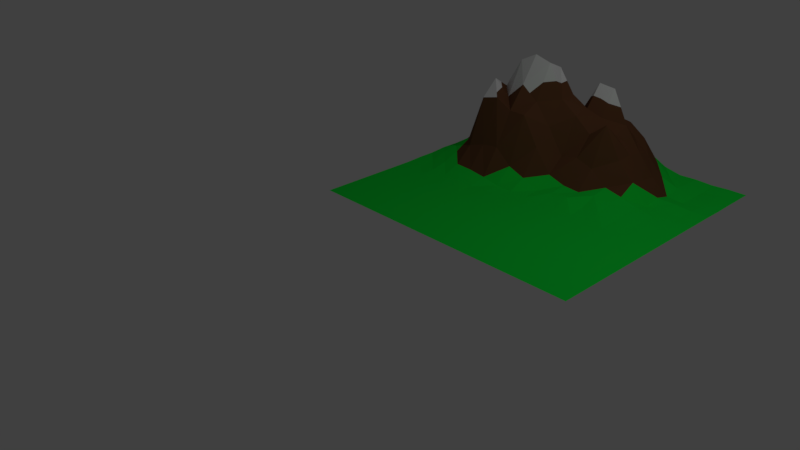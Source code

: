 # Source: mountain.blend  (saved by Blender 2.79.0; exported with 4.5.12 LTS)
import bpy
from mathutils import Matrix  # noqa: F401  (used for matrix-valued properties, if any)

bpy.ops.wm.read_factory_settings(use_empty=True)
scene = bpy.context.scene
scene.name = 'Scene'

# ---- collections
col_collection_1 = bpy.data.collections.new('Collection 1'); scene.collection.children.link(col_collection_1)

# ---- materials (node trees are filled in below, after node groups)
mat_material_001 = bpy.data.materials.new('Material.001')
mat_material_001.alpha_threshold = 0.0
mat_material_001.use_transparent_shadow = False
mat_material_001.diffuse_color = (0.007398, 0.8, 0.05031, 1.0)
mat_material_001.roughness = 0.5
mat_material_001.specular_intensity = 0.0
mat_material_002 = bpy.data.materials.new('Material.002')
mat_material_002.alpha_threshold = 0.0
mat_material_002.use_transparent_shadow = False
mat_material_002.diffuse_color = (0.1385, 0.05841, 0.02705, 1.0)
mat_material_002.roughness = 0.5
mat_material_002.specular_intensity = 0.0
mat_material_003 = bpy.data.materials.new('Material.003')
mat_material_003.alpha_threshold = 0.0
mat_material_003.use_transparent_shadow = False
mat_material_003.roughness = 0.5
mat_material_003.specular_intensity = 0.0

# ---- material node trees

# ---- world
world_world = bpy.data.worlds.new('World'); scene.world = world_world
world_world.color = (0.05088, 0.05088, 0.05088)
world_world.use_sun_shadow = False
world_world.sun_shadow_jitter_overblur = 0.0
world_world.cycles.sampling_method = 'MANUAL'

# ---- cameras
cam_camera = bpy.data.cameras.new('Camera')
cam_camera.clip_end = 100.0
cam_camera.lens = 35.0
cam_camera.sensor_width = 32.0
cam_camera.sensor_height = 18.0
cam_camera.ortho_scale = 7.314
cam_camera.dof.focus_distance = 0.0
cam_camera.dof.aperture_fstop = 128.0

# ---- lights
light_lamp = bpy.data.lights.new('Lamp', 'POINT')
light_lamp.transmission_factor = 0.0
light_lamp.cutoff_distance = 30.0
light_lamp.energy = 100.0
light_lamp.shadow_buffer_clip_start = 1.001
light_lamp.shadow_soft_size = 0.1
light_lamp.shadow_maximum_resolution = 0.006
light_lamp.use_absolute_resolution = True

# ---- meshes
me_plane_001 = bpy.data.meshes.new('Plane.001')
me_plane_001.from_pydata([(-1.835, -1.835, 0.0), (1.835, -1.835, 0.0), (-1.835, 1.835, 0.0), (1.835, 1.835, 0.0), (-1.835, 0.0, 0.01075), (0.0, -1.835, 0.0), (1.835, 0.0, 0.0), (0.0, 1.835, 0.2054), (0.0, 0.0, 0.03288), (-1.835, -0.9176, 0.0), (0.9176, -1.835, 0.0), (1.835, 0.9176, 2.889e-05), (-0.9176, 1.835, 0.08624), (-1.835, 0.9176, 0.002079), (-0.9176, -1.835, 0.0), (1.835, -0.9176, 0.0), (0.9176, 1.835, -0.0123), (0.0, 0.9176, 0.8916), (0.0, -0.9176, 0.0), (-0.9176, 0.0, 0.3867), (0.9176, 0.0, 0.04167), (0.9176, -0.9176, 0.0), (-0.9176, -0.9176, 0.0), (-0.9176, 0.9176, 0.9434), (0.9176, 0.9176, 0.1885), (-1.835, -1.376, 0.0), (1.376, -1.835, 0.0), (1.835, 1.376, 3.836e-06), (-1.376, 1.835, 0.02277), (-1.835, 0.4588, 0.02363), (-0.4588, -1.835, 0.0), (1.835, -0.4588, 0.0), (0.4588, 1.835, 0.1558), (0.0, 1.376, 0.7465), (0.0, -0.4588, 0.0), (-1.376, 0.0, 0.1631), (0.4588, 0.0, 0.08715), (-1.835, -0.4588, 0.0), (0.4588, -1.835, 0.0), (1.835, 0.4588, 0.0), (-0.4588, 1.835, 0.1049), (-1.835, 1.376, 0.0), (-1.376, -1.835, 0.0), (1.835, -1.376, 0.0), (1.376, 1.835, -0.0132), (0.0, 0.4588, 0.3625), (0.0, -1.376, 0.0), (-0.4588, 0.0, 0.2186), (1.376, 0.0, 0.0), (0.9176, -0.4588, 0.0), (0.9176, -1.376, 0.0), (0.4588, -0.9176, 0.0), (1.376, -0.9176, 0.0), (-0.9176, -0.4588, 0.02009), (-0.9176, -1.376, 0.0), (-1.376, -0.9176, 0.0), (-0.4588, -0.9176, 0.0), (-0.9176, 1.376, 0.3376), (-0.9176, 0.4588, 0.9362), (-1.376, 0.9176, 0.3628), (-0.4588, 0.9176, 1.331), (0.9176, 1.376, 0.09496), (0.9176, 0.4588, 0.1018), (0.4588, 0.9176, 0.6455), (1.376, 0.9176, 0.01667), (1.376, 0.4588, 0.001975), (0.4588, 0.4588, 0.3316), (0.4588, 1.376, 0.507), (-0.4588, 0.4588, 0.9722), (-1.376, 0.4588, 0.3849), (-1.376, 1.376, 0.03319), (-0.4588, -1.376, 0.0), (-1.376, -1.376, 0.0), (-1.376, -0.4588, 0.02024), (1.376, -1.376, 0.0), (0.4588, -1.376, 0.0), (0.4588, -0.4588, 0.0), (1.376, -0.4588, 0.0), (-0.4588, -0.4588, 0.003838), (-0.4588, 1.376, 0.3054), (1.376, 1.376, -0.0463), (-1.835, -1.606, 0.0), (1.606, -1.835, 0.0), (1.835, 1.606, 0.0), (-1.606, 1.835, 0.0), (-1.835, 0.2294, 0.02799), (-0.2294, -1.835, 0.0), (1.835, -0.2294, 0.0), (0.2294, 1.835, 0.1892), (0.0, 1.606, 0.5383), (0.0, -0.2294, 0.008499), (-1.606, 0.0, 0.08757), (0.2294, 0.0, 0.07068), (-1.835, -0.6882, 0.0), (0.6882, -1.835, 0.0), (1.835, 0.6882, 0.0), (-0.6882, 1.835, 0.05438), (-1.835, 1.147, 0.0), (-1.147, -1.835, 0.0), (1.835, -1.147, 0.0), (1.147, 1.835, -0.004122), (0.0, 0.6882, 0.8452), (0.0, -1.147, 0.0), (-0.6882, 0.0, 0.4146), (1.147, 0.0, 0.01234), (0.9176, -0.2294, 0.0), (0.9176, -1.147, 0.0), (0.2294, -0.9176, 0.0), (1.147, -0.9176, 0.0), (-0.9176, -0.2294, 0.09875), (-0.9176, -1.147, 0.0), (-1.606, -0.9176, 0.0), (-0.6882, -0.9176, 0.0), (-0.9176, 1.606, 0.1524), (-0.9176, 0.6882, 1.381), (-1.606, 0.9176, 0.03989), (-0.6882, 0.9176, 1.124), (0.9176, 1.606, 0.001244), (0.9176, 0.6882, 0.2209), (0.2294, 0.9176, 0.8219), (1.147, 0.9176, 0.02446), (-1.835, -1.147, 0.0), (1.147, -1.835, 0.0), (1.835, 1.147, -0.003802), (-1.147, 1.835, 0.02727), (-1.835, 0.6882, 0.01075), (-0.6882, -1.835, 0.0), (1.835, -0.6882, 0.0), (0.6882, 1.835, 0.0379), (0.0, 1.147, 1.177), (0.0, -0.6882, 0.0), (-1.147, 0.0, 0.3132), (0.6882, 0.0, 0.03027), (-1.835, -0.2294, 0.009659), (0.2294, -1.835, 0.0), (1.835, 0.2294, 0.0), (-0.2294, 1.835, 0.09869), (-1.835, 1.606, 0.0), (-1.606, -1.835, 0.0), (1.835, -1.606, 0.0), (1.606, 1.835, 0.0), (0.0, 0.2294, 0.1777), (0.0, -1.606, 0.0), (-0.2294, 0.0, 0.1293), (1.606, 0.0, 0.0), (0.9176, -0.6882, 0.0), (0.9176, -1.606, 0.0), (0.6882, -0.9176, 0.0), (1.606, -0.9176, 0.0), (-0.9176, -0.6882, 0.0), (-0.9176, -1.606, 0.0), (-1.147, -0.9176, 0.0), (-0.2294, -0.9176, 0.0), (-0.9176, 1.147, 0.611), (-0.9176, 0.2294, 0.9743), (-1.147, 0.9176, 0.6813), (-0.2294, 0.9176, 1.023), (0.9176, 1.147, 0.1611), (0.9176, 0.2294, 0.07717), (0.6882, 0.9176, 0.4534), (1.606, 0.9176, -0.0005813), (1.376, 0.6882, 0.001106), (1.376, 0.2294, 0.008187), (1.147, 0.4588, 0.03637), (1.606, 0.4588, 0.0), (0.4588, 0.6882, 0.842), (0.4588, 0.2294, 0.08642), (0.2294, 0.4588, 0.4104), (0.6882, 0.4588, 0.1512), (0.4588, 1.606, 0.4437), (0.4588, 1.147, 0.7204), (0.2294, 1.376, 0.6399), (0.6882, 1.376, 0.3203), (-0.4588, 0.6882, 1.433), (-0.4588, 0.2294, 0.8499), (-0.6882, 0.4588, 1.147), (-0.2294, 0.4588, 0.6972), (-1.376, 0.6882, 0.4515), (-1.376, 0.2294, 0.2832), (-1.606, 0.4588, 0.165), (-1.147, 0.4588, 1.13), (-1.376, 1.606, 0.0109), (-1.376, 1.147, 0.09514), (-1.606, 1.376, 0.008519), (-1.147, 1.376, 0.06796), (-0.4588, -1.147, 0.0), (-0.4588, -1.606, 0.0), (-0.6882, -1.376, 0.0), (-0.2294, -1.376, 0.0), (-1.376, -1.147, 0.0), (-1.376, -1.606, 0.0), (-1.606, -1.376, 0.0), (-1.147, -1.376, 0.0), (-1.376, -0.2294, 0.06966), (-1.376, -0.6882, 0.0), (-1.606, -0.4588, 0.0002754), (-1.147, -0.4588, 0.02254), (1.376, -1.147, 0.0), (1.376, -1.606, 0.0), (1.147, -1.376, 0.0), (1.606, -1.376, 0.0), (0.4588, -1.147, 0.0), (0.4588, -1.606, 0.0), (0.2294, -1.376, 0.0), (0.6882, -1.376, 0.0), (0.4588, -0.2294, 0.003832), (0.4588, -0.6882, 0.0), (0.2294, -0.4588, 0.0), (0.6882, -0.4588, 0.0), (1.376, -0.2294, 0.0), (1.376, -0.6882, 0.0), (1.147, -0.4588, 0.0), (1.606, -0.4588, 0.0), (-0.4588, -0.2294, 0.02234), (-0.4588, -0.6882, 0.0), (-0.6882, -0.4588, 0.004304), (-0.2294, -0.4588, 0.001079), (-0.4588, 1.606, 0.2429), (-0.4588, 1.147, 0.8462), (-0.6882, 1.376, 0.5148), (-0.2294, 1.376, 0.6153), (1.376, 1.606, -0.04415), (1.376, 1.147, -0.04608), (1.147, 1.376, 0.01065), (1.606, 1.376, -0.01615), (1.606, 1.147, -0.0226), (1.147, 1.147, -0.03002), (1.147, 1.606, -0.001105), (-0.2294, 1.147, 0.7643), (-0.6882, 1.147, 0.9481), (-0.6882, 1.606, 0.1702), (-0.2294, -0.6882, 0.0), (-0.6882, -0.6882, 0.0), (-0.6882, -0.2294, 0.06694), (1.606, -0.6882, 0.0), (1.147, -0.6882, 0.0), (1.147, -0.2294, 0.0), (0.6882, -0.6882, 0.0), (0.2294, -0.6882, 0.0), (0.2294, -0.2294, 0.0), (0.6882, -1.606, 0.0), (0.2294, -1.606, 0.0), (0.2294, -1.147, 0.0), (1.606, -1.606, 0.0), (1.147, -1.606, 0.0), (1.147, -1.147, 0.0), (-1.147, -0.6882, 0.0), (-1.606, -0.6882, 0.0), (-1.606, -0.2294, 0.01588), (-1.147, -1.606, 0.0), (-1.606, -1.606, 0.0), (-1.606, -1.147, 0.0), (-0.2294, -1.606, 0.0), (-0.6882, -1.606, 0.0), (-0.6882, -1.147, 0.0), (-1.147, 1.147, 0.3835), (-1.606, 1.147, 0.01081), (-1.606, 1.606, 0.003562), (-1.147, 0.2294, 0.9182), (-1.606, 0.2294, 0.1264), (-1.606, 0.6882, 0.04307), (-0.2294, 0.2294, 0.4814), (-0.6882, 0.2294, 0.8526), (-0.6882, 0.6882, 1.497), (0.6882, 1.147, 0.4236), (0.2294, 1.147, 1.152), (0.2294, 1.606, 0.6012), (0.6882, 0.2294, 0.1178), (0.2294, 0.2294, 0.1037), (0.2294, 0.6882, 0.6607), (1.606, 0.2294, 0.0), (1.147, 0.2294, 0.0321), (1.147, 0.6882, -0.01352), (1.606, 0.6882, -0.01112), (0.6882, 0.6882, 0.4407), (0.6882, 1.606, 0.1782), (-0.2294, 0.6882, 1.007), (-1.147, 0.6882, 0.9826), (-1.147, 1.606, 0.09633), (-0.2294, -1.147, 0.0), (-1.147, -1.147, 0.0), (-1.147, -0.2294, 0.1092), (1.606, -1.147, 0.0), (0.6882, -1.147, 0.0), (0.6882, -0.2294, 0.0004384), (1.606, -0.2294, 0.0), (-0.2294, -0.2294, 0.01045), (-0.2294, 1.606, 0.4581), (1.606, 1.606, -0.01132), (-0.3441, 0.9176, 1.177), (-0.4588, 0.8029, 1.382), (-0.8029, 0.4588, 1.042), (-0.8029, -0.4588, 0.0122), (-0.9176, 0.5735, 1.159), (-0.5735, 0.9176, 1.228), (-0.4588, 0.5735, 1.203), (-0.5735, 0.4588, 1.06), (-0.6882, -0.5735, 0.002152), (-0.6882, 0.8029, 1.31), (-0.6882, 0.5735, 1.322), (-0.8029, 0.6882, 1.439), (-0.5735, 0.6882, 1.465), (-0.2294, 0.8029, 1.015), (-0.3441, 0.6882, 1.22), (-0.5735, 0.8029, 1.279), (-0.8029, -0.5735, 0.01004), (-0.8029, 0.8029, 1.253), (-0.8029, 0.5735, 1.264), (-0.5735, 0.5735, 1.29), (-0.3441, 0.8029, 1.169), (-0.3441, 0.5735, 0.9895), (0.1147, 0.9176, 0.8568), (0.0, 1.262, 0.9615), (0.1147, 1.376, 0.6932), (0.0, 1.032, 1.034), (-0.1147, 1.147, 0.9704), (0.2294, 1.262, 0.8959), (0.2294, 1.032, 0.9869), (0.1147, 1.147, 1.164), (0.3441, 1.147, 0.9362), (0.3441, 1.262, 0.6801), (-0.1147, 1.262, 0.7554), (-0.1147, 1.032, 0.8279), (0.1147, 1.262, 0.9082), (0.1147, 1.032, 1.022), (0.3441, 1.032, 0.7711), (-0.4588, 1.032, 1.089), (-0.5735, 1.147, 0.8971), (-0.5735, 1.032, 1.14), (-0.4014, 0.9176, 1.254), (-0.4588, 1.09, 0.9674), (-0.3441, 1.032, 0.9344), (-0.2867, 0.9176, 1.1), (-0.4588, 0.9749, 1.21), (-0.4301, 0.9176, 1.293), (-0.4588, 1.118, 0.9068), (-0.2867, 0.9749, 0.9785), (-0.3154, 0.9176, 1.138), (-0.4588, 1.004, 1.149), (-0.3728, 0.9176, 1.215), (-0.4588, 1.061, 1.028), (-0.4014, 1.09, 0.8903), (-0.2581, 0.9176, 1.061), (-0.4588, 0.9463, 1.271), (-0.4445, 0.9176, 1.312), (-0.4588, 1.133, 0.8765), (-0.2581, 0.9463, 1.001), (-0.3298, 0.9176, 1.158), (-0.4588, 1.018, 1.119), (-0.3871, 0.9176, 1.235), (-0.4588, 1.075, 0.9978), (-0.3728, 1.061, 0.9124), (-0.2724, 0.9176, 1.08), (-0.4588, 0.9606, 1.24), (-0.4158, 0.9176, 1.273), (-0.4588, 1.104, 0.9371), (-0.3154, 1.004, 0.9565), (-0.3011, 0.9176, 1.119), (-0.4588, 0.9893, 1.18), (-0.3584, 0.9176, 1.196), (-0.4588, 1.047, 1.058), (-0.4301, 1.118, 0.8683), (-0.2437, 0.9176, 1.042), (-0.4588, 0.9319, 1.301), (-0.4516, 0.9176, 1.322), (-0.4588, 1.14, 0.8614), (-0.2437, 0.9319, 1.012), (-0.3369, 0.9176, 1.167), (-0.4588, 1.025, 1.104), (-0.3943, 0.9176, 1.244), (-0.4588, 1.082, 0.9826), (-0.3584, 1.047, 0.9234), (-0.2796, 0.9176, 1.09), (-0.4588, 0.9678, 1.225), (-0.423, 0.9176, 1.283), (-0.4588, 1.111, 0.922), (-0.3011, 0.9893, 0.9675), (-0.3083, 0.9176, 1.129), (-0.4588, 0.9965, 1.164), (-0.3656, 0.9176, 1.206), (-0.4588, 1.054, 1.043), (-0.4158, 1.104, 0.8793), (-0.2509, 0.9176, 1.052), (-0.4588, 0.9391, 1.286), (-0.4373, 0.9176, 1.302), (-0.4588, 1.125, 0.8917), (-0.2724, 0.9606, 0.9895), (-0.3226, 0.9176, 1.148), (-0.4588, 1.011, 1.134), (-0.3799, 0.9176, 1.225), (-0.4588, 1.068, 1.013), (-0.3871, 1.075, 0.9013), (-0.2652, 0.9176, 1.071), (-0.4588, 0.9534, 1.255), (-0.4086, 0.9176, 1.264), (-0.4588, 1.097, 0.9523), (-0.3298, 1.018, 0.9454), (-0.2939, 0.9176, 1.109), (-0.4588, 0.9821, 1.195), (-0.3513, 0.9176, 1.187), (-0.4588, 1.039, 1.074), (-0.4445, 1.133, 0.8572), (-0.2366, 0.9176, 1.032), (-0.4588, 0.9248, 1.316), (-0.4552, 0.9176, 1.326), (-0.4588, 1.143, 0.8538), (-0.2366, 0.9248, 1.017), (-0.3405, 0.9176, 1.172), (-0.4588, 1.029, 1.096), (-0.3979, 0.9176, 1.249), (-0.4588, 1.086, 0.975), (-0.3513, 1.039, 0.9289), (-0.2832, 0.9176, 1.095), (-0.4588, 0.9714, 1.217), (-0.4265, 0.9176, 1.288), (-0.4588, 1.115, 0.9144), (-0.2939, 0.9821, 0.973), (-0.3118, 0.9176, 1.133), (-0.4588, 1.0, 1.157), (-0.3692, 0.9176, 1.211), (-0.4588, 1.057, 1.036), (-0.4086, 1.097, 0.8848), (-0.2545, 0.9176, 1.056), (-0.4588, 0.9427, 1.278), (-0.4409, 0.9176, 1.307), (-0.4588, 1.129, 0.8841), (-0.2652, 0.9534, 0.995), (-0.3262, 0.9176, 1.153), (-0.4588, 1.014, 1.127), (-0.3835, 0.9176, 1.23), (-0.4588, 1.072, 1.005), (-0.3799, 1.068, 0.9068), (-0.2688, 0.9176, 1.076), (-0.4588, 0.957, 1.248), (-0.4122, 0.9176, 1.268), (-0.4588, 1.1, 0.9447), (-0.3226, 1.011, 0.9509), (-0.2975, 0.9176, 1.114), (-0.4588, 0.9857, 1.187), (-0.3549, 0.9176, 1.191), (-0.4588, 1.043, 1.066), (-0.4373, 1.125, 0.8627), (-0.2402, 0.9176, 1.037), (-0.4588, 0.9284, 1.308), (-0.448, 0.9176, 1.317), (-0.4588, 1.136, 0.8689), (-0.2509, 0.9391, 1.006), (-0.3333, 0.9176, 1.162), (-0.4588, 1.022, 1.111), (-0.3907, 0.9176, 1.24), (-0.4588, 1.079, 0.9902), (-0.3656, 1.054, 0.9179), (-0.276, 0.9176, 1.085), (-0.4588, 0.9642, 1.233), (-0.4194, 0.9176, 1.278), (-0.4588, 1.108, 0.9296), (-0.3083, 0.9965, 0.962), (-0.3047, 0.9176, 1.124), (-0.4588, 0.9929, 1.172), (-0.362, 0.9176, 1.201), (-0.4588, 1.05, 1.051), (-0.423, 1.111, 0.8738), (-0.2473, 0.9176, 1.047), (-0.4588, 0.9355, 1.293), (-0.4337, 0.9176, 1.297), (-0.4588, 1.122, 0.8993), (-0.2796, 0.9678, 0.984), (-0.319, 0.9176, 1.143), (-0.4588, 1.007, 1.142), (-0.3764, 0.9176, 1.22), (-0.4588, 1.065, 1.02), (-0.3943, 1.082, 0.8958), (-0.2617, 0.9176, 1.066), (-0.4588, 0.9499, 1.263), (-0.405, 0.9176, 1.259), (-0.4588, 1.093, 0.9599), (-0.3369, 1.025, 0.9399), (-0.2903, 0.9176, 1.105), (-0.4588, 0.9785, 1.202), (-0.3477, 0.9176, 1.182), (-0.4588, 1.036, 1.081), (-0.4516, 1.14, 0.8517), (-0.233, 0.9176, 1.027), (-0.4588, 0.9212, 1.324), (-0.6308, 0.9176, 1.176), (-0.6882, 1.032, 1.036), (-0.5161, 0.9749, 1.235), (-0.5161, 0.9176, 1.279), (-0.6308, 1.09, 1.044), (-0.4567, 0.9179, 1.329), (-0.4588, 1.145, 0.85), (-0.2328, 0.9217, 1.02), (-0.3423, 0.9176, 1.174), (-0.4588, 1.031, 1.092), (-0.3997, 0.9176, 1.252), (-0.4588, 1.088, 0.9712), (-0.3477, 1.036, 0.9317), (-0.285, 0.9176, 1.097), (-0.4588, 0.9732, 1.214), (-0.4283, 0.9176, 1.29), (-0.4588, 1.117, 0.9106), (-0.2903, 0.9785, 0.9757), (-0.3136, 0.9176, 1.136), (-0.4588, 1.002, 1.153), (-0.371, 0.9176, 1.213), (-0.4588, 1.059, 1.032), (-0.405, 1.093, 0.8876), (-0.2563, 0.9176, 1.059), (-0.4588, 0.9445, 1.274), (-0.4427, 0.9176, 1.309), (-0.4588, 1.131, 0.8803), (-0.2617, 0.9499, 0.9978), (-0.328, 0.9176, 1.155), (-0.4588, 1.016, 1.123), (-0.3853, 0.9176, 1.232), (-0.4588, 1.074, 1.002), (-0.3764, 1.065, 0.9096), (-0.2706, 0.9176, 1.078), (-0.4588, 0.9588, 1.244), (-0.414, 0.9176, 1.271), (-0.4588, 1.102, 0.9409), (-0.319, 1.007, 0.9537), (-0.2993, 0.9176, 1.117), (-0.4588, 0.9875, 1.183), (-0.3566, 0.9176, 1.194), (-0.4588, 1.045, 1.062), (-0.4337, 1.122, 0.8655), (-0.2419, 0.9176, 1.039), (-0.4588, 0.9301, 1.305), (-0.4498, 0.9176, 1.319), (-0.4588, 1.138, 0.8652), (-0.2473, 0.9355, 1.009), (-0.3351, 0.9176, 1.165), (-0.4588, 1.023, 1.108), (-0.3925, 0.9176, 1.242), (-0.4588, 1.081, 0.9864), (-0.362, 1.05, 0.9206), (-0.2778, 0.9176, 1.088), (-0.4588, 0.966, 1.229), (-0.4212, 0.9176, 1.281), (-0.4588, 1.109, 0.9258), (-0.3047, 0.9929, 0.9647), (-0.3065, 0.9176, 1.126), (-0.4588, 0.9947, 1.168), (-0.3638, 0.9176, 1.203), (-0.4588, 1.052, 1.047), (-0.4194, 1.108, 0.8765), (-0.2491, 0.9176, 1.049), (-0.4588, 0.9373, 1.289), (-0.4355, 0.9176, 1.3), (-0.4588, 1.124, 0.8955), (-0.276, 0.9642, 0.9868), (-0.3208, 0.9176, 1.146), (-0.4588, 1.009, 1.138), (-0.3782, 0.9176, 1.223), (-0.4588, 1.066, 1.017), (-0.3907, 1.079, 0.8986), (-0.2635, 0.9176, 1.068), (-0.4588, 0.9516, 1.259), (-0.4068, 0.9176, 1.261), (-0.4588, 1.095, 0.9561), (-0.3333, 1.022, 0.9427), (-0.2921, 0.9176, 1.107), (-0.4588, 0.9803, 1.199), (-0.3495, 0.9176, 1.184), (-0.4588, 1.038, 1.077), (-0.448, 1.136, 0.8545), (-0.2348, 0.9176, 1.03), (-0.4588, 0.923, 1.32), (-0.4534, 0.9176, 1.324), (-0.4588, 1.142, 0.8576), (-0.2402, 0.9284, 1.014), (-0.3387, 0.9176, 1.17), (-0.4588, 1.027, 1.1), (-0.3961, 0.9176, 1.247), (-0.4588, 1.084, 0.9788), (-0.3549, 1.043, 0.9261), (-0.2814, 0.9176, 1.093), (-0.4588, 0.9696, 1.221), (-0.4247, 0.9176, 1.285), (-0.4588, 1.113, 0.9182), (-0.2975, 0.9857, 0.9702), (-0.31, 0.9176, 1.131), (-0.4588, 0.9982, 1.161), (-0.3674, 0.9176, 1.208), (-0.4588, 1.056, 1.039), (-0.4122, 1.1, 0.882), (-0.2527, 0.9176, 1.054), (-0.4588, 0.9409, 1.282), (-0.4391, 0.9176, 1.305), (-0.4588, 1.127, 0.8879), (-0.2688, 0.957, 0.9923), (-0.3244, 0.9176, 1.15), (-0.4588, 1.013, 1.13), (-0.3817, 0.9176, 1.227), (-0.4588, 1.07, 1.009), (-0.3835, 1.072, 0.9041), (-0.267, 0.9176, 1.073), (-0.4588, 0.9552, 1.252), (-0.4104, 0.9176, 1.266), (-0.4588, 1.099, 0.9485), (-0.3262, 1.014, 0.9482), (-0.2957, 0.9176, 1.112), (-0.4588, 0.9839, 1.191), (-0.3531, 0.9176, 1.189), (-0.4588, 1.041, 1.07), (-0.4409, 1.129, 0.86), (-0.2384, 0.9176, 1.035), (-0.4588, 0.9266, 1.312), (-0.4463, 0.9176, 1.314), (-0.4588, 1.134, 0.8727), (-0.2545, 0.9427, 1.003), (-0.3316, 0.9176, 1.16), (-0.4588, 1.02, 1.115), (-0.3889, 0.9176, 1.237), (-0.4588, 1.077, 0.994), (-0.3692, 1.057, 0.9151), (-0.2742, 0.9176, 1.083), (-0.4588, 0.9624, 1.236), (-0.4176, 0.9176, 1.276), (-0.4588, 1.106, 0.9333), (-0.3118, 1.0, 0.9592), (-0.3029, 0.9176, 1.121), (-0.4588, 0.9911, 1.176), (-0.3602, 0.9176, 1.199), (-0.4588, 1.048, 1.055), (-0.4265, 1.115, 0.871), (-0.2455, 0.9176, 1.044), (-0.4588, 0.9337, 1.297), (-0.4319, 0.9176, 1.295), (-0.4588, 1.12, 0.903), (-0.2832, 0.9714, 0.9813), (-0.3172, 0.9176, 1.141), (-0.4588, 1.005, 1.146), (-0.3746, 0.9176, 1.218), (-0.4588, 1.063, 1.024), (-0.3979, 1.086, 0.8931), (-0.2599, 0.9176, 1.064), (-0.4588, 0.9481, 1.267), (-0.4032, 0.9176, 1.256), (-0.4588, 1.091, 0.9637), (-0.3405, 1.029, 0.9372), (-0.2885, 0.9176, 1.102), (-0.4588, 0.9767, 1.206), (-0.3459, 0.9176, 1.179), (-0.4588, 1.034, 1.085), (-0.4552, 1.144, 0.8491), (-0.2313, 0.9175, 1.025), (-0.4587, 0.9199, 1.328), (-0.9176, 0.8029, 1.162), (-0.8029, 0.9176, 1.034), (-0.8602, 0.7455, 1.317), (-0.7455, 0.8602, 1.188), (-0.8316, 0.8316, 1.175), (-0.9176, 0.8602, 1.053), (-1.032, 0.6882, 1.182), (-1.032, 0.8029, 0.963), (-0.9176, 0.7455, 1.271), (-0.9749, 0.7742, 1.117), (-0.9176, 0.6308, 1.27), (-1.09, 0.6882, 1.082), (-1.032, 0.5735, 0.9594), (-0.9176, 0.5161, 1.047), (-0.9749, 0.6882, 1.281), (-0.9176, 0.6595, 1.325), (-1.118, 0.6882, 1.032), (-0.9749, 0.5161, 0.9478), (-0.9176, 0.5448, 1.103), (-1.004, 0.6882, 1.232), (-0.9176, 0.6022, 1.214), (-1.061, 0.6882, 1.132), (-1.09, 0.6308, 0.971), (-0.9176, 0.4875, 0.9918), (-0.9463, 0.6882, 1.331), (-0.9176, 0.6739, 1.353), (-1.133, 0.6882, 1.007), (-0.9463, 0.4875, 0.942), (-0.9176, 0.5592, 1.131), (-1.018, 0.6882, 1.207), (-0.9176, 0.6165, 1.242), (-1.075, 0.6882, 1.107), (-1.061, 0.6022, 0.9652), (-0.9176, 0.5018, 1.02), (-0.9606, 0.6882, 1.306), (-0.9176, 0.6452, 1.297), (-1.104, 0.6882, 1.057), (-1.004, 0.5448, 0.9536), (-0.9176, 0.5305, 1.075), (-0.9893, 0.6882, 1.256), (-0.9176, 0.5878, 1.186), (-1.047, 0.6882, 1.157), (-1.118, 0.6595, 0.9768), (-0.9176, 0.4731, 0.964), (-0.9319, 0.6882, 1.356), (-1.262, 0.4588, 0.7572), (-1.147, 0.3441, 1.024), (-1.262, 0.3441, 0.6516), (-1.319, 0.4588, 0.5711), (-1.376, 0.5735, 0.4182), (-1.262, 0.5735, 0.7905), (-1.204, 0.4588, 0.9434), (-1.29, 0.5161, 0.6808), (-1.147, 0.5735, 1.056), (-1.262, 0.6882, 0.7171), (-1.204, 0.5161, 0.96), (-1.319, 0.6308, 0.621), (-1.233, 0.6022, 0.8385), (-1.147, 0.4014, 1.077), (-1.032, 0.2294, 0.9463), (-1.032, 0.3441, 1.052), (-1.147, 0.2867, 0.971), (-1.09, 0.3154, 1.011), (-0.9176, 0.3441, 0.9552), (-1.032, 0.4588, 1.033), (-0.9749, 0.2867, 1.013), (-1.09, 0.4014, 1.091), (-1.004, 0.3728, 1.023), (-1.09, 0.4588, 1.081), (-1.147, 0.6308, 1.019), (-0.9319, 0.4731, 0.9391), (-1.047, 0.5878, 0.9623), (-0.9893, 0.5305, 0.9507), (-1.104, 0.6452, 0.9739), (-0.9606, 0.5018, 0.9449), (-1.075, 0.6165, 0.9681), (-1.018, 0.5592, 0.9565), (-1.133, 0.6739, 0.9797), (-1.147, 0.5161, 1.093), (-0.9749, 0.4588, 0.9845), (-0.4578, 0.9178, 1.33), (-0.4588, 1.146, 0.8481), (-0.2311, 0.9196, 1.021), (-0.3432, 0.9176, 1.176), (-0.4588, 1.031, 1.091), (-0.4006, 0.9176, 1.253), (-0.4588, 1.089, 0.9693), (-0.3459, 1.034, 0.933), (-0.2859, 0.9176, 1.099), (-0.4588, 0.9741, 1.212), (-0.4292, 0.9176, 1.291), (-0.4588, 1.117, 0.9087), (-0.2885, 0.9767, 0.9771), (-0.3145, 0.9176, 1.137), (-0.4588, 1.003, 1.151), (-0.3719, 0.9176, 1.214), (-0.4588, 1.06, 1.03), (-0.4032, 1.091, 0.8889), (-0.2572, 0.9176, 1.06), (-0.4588, 0.9454, 1.272), (-0.4436, 0.9176, 1.311), (-0.4588, 1.132, 0.8784), (-0.2599, 0.9481, 0.9992), (-0.3289, 0.9176, 1.156), (-0.4588, 1.017, 1.121), (-0.3862, 0.9176, 1.234), (-0.4588, 1.074, 0.9996), (-0.3746, 1.063, 0.911), (-0.2715, 0.9176, 1.079), (-0.4588, 0.9597, 1.242), (-0.4149, 0.9176, 1.272), (-0.4588, 1.103, 0.939), (-0.3172, 1.005, 0.9551), (-0.3002, 0.9176, 1.118), (-0.4588, 0.9884, 1.181), (-0.3575, 0.9176, 1.195), (-0.4588, 1.046, 1.06), (-0.4319, 1.12, 0.8669), (-0.2428, 0.9176, 1.041), (-0.4588, 0.931, 1.303), (-0.4507, 0.9176, 1.32), (-0.4588, 1.139, 0.8633), (-0.2455, 0.9337, 1.01), (-0.336, 0.9176, 1.166), (-0.4588, 1.024, 1.106), (-0.3934, 0.9176, 1.243), (-0.4588, 1.082, 0.9845), (-0.3602, 1.048, 0.922), (-0.2787, 0.9176, 1.089), (-0.4588, 0.9669, 1.227), (-0.4221, 0.9176, 1.282), (-0.4588, 1.11, 0.9239), (-0.3029, 0.9911, 0.9661), (-0.3074, 0.9176, 1.127), (-0.4588, 0.9956, 1.166), (-0.3647, 0.9176, 1.205), (-0.4588, 1.053, 1.045), (-0.4176, 1.106, 0.8779), (-0.25, 0.9176, 1.05), (-0.4588, 0.9382, 1.288), (-0.4364, 0.9176, 1.301), (-0.4588, 1.125, 0.8936), (-0.2742, 0.9624, 0.9882), (-0.3217, 0.9176, 1.147), (-0.4588, 1.01, 1.136), (-0.379, 0.9176, 1.224), (-0.4588, 1.067, 1.015), (-0.3889, 1.077, 0.9), (-0.2643, 0.9176, 1.07), (-0.4588, 0.9525, 1.257), (-0.4077, 0.9176, 1.262), (-0.4588, 1.096, 0.9542), (-0.3316, 1.02, 0.9441), (-0.293, 0.9176, 1.108), (-0.4588, 0.9812, 1.197), (-0.3504, 0.9176, 1.185), (-0.4588, 1.039, 1.075), (-0.4463, 1.134, 0.8559), (-0.2357, 0.9176, 1.031), (-0.4588, 0.9239, 1.318), (-0.4543, 0.9176, 1.325), (-0.4588, 1.143, 0.8557), (-0.2384, 0.9266, 1.016), (-0.3396, 0.9176, 1.171), (-0.4588, 1.028, 1.098), (-0.397, 0.9176, 1.248), (-0.4588, 1.085, 0.9769), (-0.3531, 1.041, 0.9275), (-0.2823, 0.9176, 1.094), (-0.4588, 0.9705, 1.219), (-0.4256, 0.9176, 1.287), (-0.4588, 1.114, 0.9163), (-0.2957, 0.9839, 0.9716), (-0.3109, 0.9176, 1.132), (-0.4588, 0.9991, 1.159), (-0.3683, 0.9176, 1.209), (-0.4588, 1.056, 1.038), (-0.4104, 1.099, 0.8834), (-0.2536, 0.9176, 1.055), (-0.4588, 0.9418, 1.28), (-0.44, 0.9176, 1.306), (-0.4588, 1.128, 0.886), (-0.267, 0.9552, 0.9937), (-0.3253, 0.9176, 1.152), (-0.4588, 1.013, 1.128), (-0.3826, 0.9176, 1.229), (-0.4588, 1.071, 1.007), (-0.3817, 1.07, 0.9055), (-0.2679, 0.9176, 1.074), (-0.4588, 0.9561, 1.25), (-0.4113, 0.9176, 1.267), (-0.4588, 1.1, 0.9466), (-0.3244, 1.013, 0.9496), (-0.2966, 0.9176, 1.113), (-0.4588, 0.9848, 1.189), (-0.354, 0.9176, 1.19), (-0.4588, 1.042, 1.068), (-0.4391, 1.127, 0.8614), (-0.2393, 0.9176, 1.036), (-0.4588, 0.9275, 1.31), (-0.4471, 0.9176, 1.315), (-0.4588, 1.135, 0.8708), (-0.2527, 0.9409, 1.005), (-0.3325, 0.9176, 1.161), (-0.4588, 1.021, 1.113), (-0.3898, 0.9176, 1.238), (-0.4588, 1.078, 0.9921), (-0.3674, 1.056, 0.9165), (-0.2751, 0.9176, 1.084), (-0.4588, 0.9633, 1.235), (-0.4185, 0.9176, 1.277), (-0.4588, 1.107, 0.9315), (-0.31, 0.9982, 0.9606), (-0.3038, 0.9176, 1.123), (-0.4588, 0.992, 1.174), (-0.3611, 0.9176, 1.2), (-0.4588, 1.049, 1.053), (-0.4247, 1.113, 0.8724), (-0.2464, 0.9176, 1.046), (-0.4588, 0.9346, 1.295), (-0.4328, 0.9176, 1.296), (-0.4588, 1.121, 0.9011), (-0.2814, 0.9696, 0.9826), (-0.3181, 0.9176, 1.142), (-0.4588, 1.006, 1.144), (-0.3755, 0.9176, 1.219), (-0.4588, 1.064, 1.022), (-0.3961, 1.084, 0.8944), (-0.2608, 0.9176, 1.065), (-0.4588, 0.949, 1.265), (-0.4041, 0.9176, 1.258), (-0.4588, 1.092, 0.9618), (-0.3387, 1.027, 0.9385), (-0.2894, 0.9176, 1.103), (-0.4588, 0.9776, 1.204), (-0.3468, 0.9176, 1.18), (-0.4588, 1.035, 1.083), (-0.4534, 1.142, 0.8504), (-0.2321, 0.9176, 1.026), (-0.4587, 0.9205, 1.326), (-0.456, 0.9178, 1.328), (-0.4588, 1.144, 0.8519), (-0.2347, 0.9232, 1.019), (-0.3414, 0.9176, 1.173), (-0.4588, 1.03, 1.094), (-0.3988, 0.9176, 1.25), (-0.4588, 1.087, 0.9731), (-0.3495, 1.038, 0.9303), (-0.2841, 0.9176, 1.096), (-0.4588, 0.9723, 1.216), (-0.4274, 0.9176, 1.289), (-0.4588, 1.116, 0.9125), (-0.2921, 0.9803, 0.9744), (-0.3127, 0.9176, 1.135), (-0.4588, 1.001, 1.155), (-0.3701, 0.9176, 1.212), (-0.4588, 1.058, 1.034), (-0.4068, 1.095, 0.8862), (-0.2554, 0.9176, 1.058), (-0.4588, 0.9436, 1.276), (-0.4418, 0.9176, 1.308), (-0.4588, 1.13, 0.8822), (-0.2635, 0.9516, 0.9964), (-0.3271, 0.9176, 1.154), (-0.4588, 1.015, 1.125), (-0.3844, 0.9176, 1.231), (-0.4588, 1.073, 1.003), (-0.3782, 1.066, 0.9082), (-0.2697, 0.9176, 1.077), (-0.4588, 0.9579, 1.246), (-0.4131, 0.9176, 1.27), (-0.4588, 1.101, 0.9428), (-0.3208, 1.009, 0.9523), (-0.2984, 0.9176, 1.115), (-0.4588, 0.9866, 1.185), (-0.3557, 0.9176, 1.193), (-0.4588, 1.044, 1.064), (-0.4355, 1.124, 0.8641), (-0.241, 0.9176, 1.038), (-0.4588, 0.9292, 1.307), (-0.4489, 0.9176, 1.318), (-0.4588, 1.137, 0.867), (-0.2491, 0.9373, 1.007), (-0.3342, 0.9176, 1.164), (-0.4588, 1.022, 1.11), (-0.3916, 0.9176, 1.241), (-0.4588, 1.08, 0.9883), (-0.3638, 1.052, 0.9192), (-0.2769, 0.9176, 1.086), (-0.4588, 0.9651, 1.231), (-0.4203, 0.9176, 1.279), (-0.4588, 1.108, 0.9277), (-0.3065, 0.9947, 0.9633), (-0.3056, 0.9176, 1.125), (-0.4588, 0.9938, 1.17), (-0.3629, 0.9176, 1.202), (-0.4588, 1.051, 1.049), (-0.4212, 1.109, 0.8752), (-0.2482, 0.9176, 1.048), (-0.4588, 0.9364, 1.291), (-0.4346, 0.9176, 1.299), (-0.4588, 1.123, 0.8974), (-0.2778, 0.966, 0.9854), (-0.3199, 0.9176, 1.144), (-0.4588, 1.008, 1.14), (-0.3773, 0.9176, 1.221), (-0.4588, 1.065, 1.019), (-0.3925, 1.081, 0.8972), (-0.2626, 0.9176, 1.067), (-0.4588, 0.9508, 1.261), (-0.4059, 0.9176, 1.26), (-0.4588, 1.094, 0.958), (-0.3351, 1.023, 0.9413), (-0.2912, 0.9176, 1.106), (-0.4588, 0.9794, 1.2), (-0.3486, 0.9176, 1.183), (-0.4588, 1.037, 1.079), (-0.4498, 1.138, 0.8531), (-0.2339, 0.9176, 1.029), (-0.4588, 0.9221, 1.322), (-0.4525, 0.9176, 1.323), (-0.4588, 1.141, 0.8595), (-0.2419, 0.9301, 1.013), (-0.3378, 0.9176, 1.168), (-0.4588, 1.026, 1.102), (-0.3952, 0.9176, 1.246), (-0.4588, 1.083, 0.9807), (-0.3566, 1.045, 0.9248), (-0.2805, 0.9176, 1.091), (-0.4588, 0.9687, 1.223), (-0.4239, 0.9176, 1.284), (-0.4588, 1.112, 0.9201), (-0.2993, 0.9875, 0.9689), (-0.3092, 0.9176, 1.13), (-0.4588, 0.9973, 1.163), (-0.3665, 0.9176, 1.207), (-0.4588, 1.055, 1.041), (-0.414, 1.102, 0.8807), (-0.2518, 0.9176, 1.053), (-0.4588, 0.94, 1.284), (-0.4382, 0.9176, 1.303), (-0.4588, 1.126, 0.8898), (-0.2706, 0.9588, 0.9909), (-0.3235, 0.9176, 1.149), (-0.4588, 1.012, 1.132), (-0.3808, 0.9176, 1.226), (-0.4588, 1.069, 1.011), (-0.3853, 1.074, 0.9027), (-0.2661, 0.9176, 1.072), (-0.4588, 0.9543, 1.253), (-0.4095, 0.9176, 1.265), (-0.4588, 1.098, 0.9504), (-0.328, 1.016, 0.9468), (-0.2948, 0.9176, 1.111), (-0.4588, 0.983, 1.193), (-0.3522, 0.9176, 1.188), (-0.4588, 1.04, 1.072), (-0.4427, 1.131, 0.8586), (-0.2375, 0.9176, 1.033), (-0.4588, 0.9257, 1.314), (-0.4454, 0.9176, 1.313), (-0.4588, 1.134, 0.8746), (-0.2563, 0.9445, 1.002), (-0.3307, 0.9176, 1.159), (-0.4588, 1.019, 1.117), (-0.388, 0.9176, 1.236), (-0.4588, 1.076, 0.9959), (-0.371, 1.059, 0.9137), (-0.2733, 0.9176, 1.082), (-0.4588, 0.9615, 1.238), (-0.4167, 0.9176, 1.275), (-0.4588, 1.105, 0.9352), (-0.3136, 1.002, 0.9578), (-0.302, 0.9176, 1.12), (-0.4588, 0.9902, 1.178), (-0.3593, 0.9176, 1.197), (-0.4588, 1.048, 1.056), (-0.4283, 1.117, 0.8696), (-0.2446, 0.9176, 1.043), (-0.4588, 0.9328, 1.299), (-0.431, 0.9176, 1.294), (-0.4588, 1.119, 0.9049), (-0.285, 0.9732, 0.9799), (-0.3163, 0.9176, 1.14), (-0.4588, 1.005, 1.147), (-0.3737, 0.9176, 1.217), (-0.4588, 1.062, 1.026), (-0.3997, 1.088, 0.8917), (-0.259, 0.9176, 1.062), (-0.4588, 0.9472, 1.269), (-0.4023, 0.9176, 1.255), (-0.4588, 1.091, 0.9656), (-0.3423, 1.031, 0.9358), (-0.2876, 0.9176, 1.101), (-0.4588, 0.9758, 1.208), (-0.345, 0.9176, 1.178), (-0.4588, 1.033, 1.087), (-0.457, 1.145, 0.8477), (-0.2304, 0.9176, 1.024), (-0.4587, 0.9187, 1.329), (-0.4583, 0.9177, 1.331), (-0.4588, 1.147, 0.8471), (-0.2302, 0.9186, 1.022), (-0.3437, 0.9176, 1.176), (-0.4588, 1.032, 1.09), (-0.401, 0.9176, 1.253), (-0.4588, 1.089, 0.9684), (-0.345, 1.033, 0.9337), (-0.2863, 0.9176, 1.099), (-0.4588, 0.9745, 1.211), (-0.4297, 0.9176, 1.292), (-0.4588, 1.118, 0.9078), (-0.2876, 0.9758, 0.9778), (-0.315, 0.9176, 1.138), (-0.4588, 1.003, 1.15), (-0.3723, 0.9176, 1.215), (-0.4588, 1.061, 1.029), (-0.4023, 1.091, 0.8896), (-0.2576, 0.9176, 1.061), (-0.4588, 0.9458, 1.271), (-0.444, 0.9176, 1.311), (-0.4588, 1.132, 0.8775), (-0.259, 0.9472, 0.9999), (-0.3293, 0.9176, 1.157), (-0.4588, 1.018, 1.12), (-0.3867, 0.9176, 1.234), (-0.4588, 1.075, 0.9987), (-0.3737, 1.062, 0.9117), (-0.272, 0.9176, 1.08), (-0.4588, 0.9602, 1.241), (-0.4153, 0.9176, 1.273), (-0.4588, 1.104, 0.9381), (-0.3163, 1.005, 0.9558), (-0.3006, 0.9176, 1.118), (-0.4588, 0.9888, 1.181), (-0.358, 0.9176, 1.196), (-0.4588, 1.046, 1.059), (-0.431, 1.119, 0.8676), (-0.2433, 0.9176, 1.041), (-0.4588, 0.9315, 1.302), (-0.4512, 0.9176, 1.321), (-0.4588, 1.139, 0.8623), (-0.2446, 0.9328, 1.011), (-0.3365, 0.9176, 1.167), (-0.4588, 1.025, 1.105), (-0.3938, 0.9176, 1.244), (-0.4588, 1.082, 0.9835), (-0.3593, 1.048, 0.9227), (-0.2791, 0.9176, 1.089), (-0.4588, 0.9673, 1.226), (-0.4225, 0.9176, 1.282), (-0.4588, 1.111, 0.9229), (-0.302, 0.9902, 0.9668), (-0.3078, 0.9176, 1.128), (-0.4588, 0.996, 1.165), (-0.3652, 0.9176, 1.205), (-0.4588, 1.053, 1.044), (-0.4167, 1.105, 0.8786), (-0.2505, 0.9176, 1.051), (-0.4588, 0.9387, 1.287), (-0.4368, 0.9176, 1.302), (-0.4588, 1.125, 0.8926), (-0.2733, 0.9615, 0.9888), (-0.3221, 0.9176, 1.147), (-0.4588, 1.01, 1.135), (-0.3795, 0.9176, 1.224), (-0.4588, 1.068, 1.014), (-0.388, 1.076, 0.9006), (-0.2648, 0.9176, 1.07), (-0.4588, 0.953, 1.256), (-0.4082, 0.9176, 1.263), (-0.4588, 1.096, 0.9532), (-0.3307, 1.019, 0.9447), (-0.2935, 0.9176, 1.109), (-0.4588, 0.9817, 1.196), (-0.3508, 0.9176, 1.186), (-0.4588, 1.039, 1.074), (-0.4454, 1.134, 0.8565), (-0.2361, 0.9176, 1.032), (-0.4588, 0.9243, 1.317), (-0.4548, 0.9176, 1.326), (-0.4588, 1.143, 0.8547), (-0.2375, 0.9257, 1.016), (-0.3401, 0.9176, 1.171), (-0.4588, 1.028, 1.097), (-0.3974, 0.9176, 1.249), (-0.4588, 1.086, 0.976), (-0.3522, 1.04, 0.9282), (-0.2827, 0.9176, 1.094), (-0.4588, 0.9709, 1.218), (-0.4261, 0.9176, 1.287), (-0.4588, 1.114, 0.9154), (-0.2948, 0.983, 0.9723), (-0.3114, 0.9176, 1.133), (-0.4588, 0.9996, 1.158), (-0.3687, 0.9176, 1.21), (-0.4588, 1.057, 1.037), (-0.4095, 1.098, 0.8841), (-0.254, 0.9176, 1.056), (-0.4588, 0.9422, 1.279), (-0.4404, 0.9176, 1.306), (-0.4588, 1.129, 0.885), (-0.2661, 0.9543, 0.9944), (-0.3257, 0.9176, 1.152), (-0.4588, 1.014, 1.128), (-0.3831, 0.9176, 1.229), (-0.4588, 1.071, 1.006), (-0.3808, 1.069, 0.9062), (-0.2684, 0.9176, 1.075), (-0.4588, 0.9566, 1.249), (-0.4118, 0.9176, 1.268), (-0.4588, 1.1, 0.9457), (-0.3235, 1.012, 0.9503), (-0.2971, 0.9176, 1.114), (-0.4588, 0.9853, 1.188), (-0.3544, 0.9176, 1.191), (-0.4588, 1.043, 1.067), (-0.4382, 1.126, 0.8621), (-0.2397, 0.9176, 1.036), (-0.4588, 0.9279, 1.309), (-0.4476, 0.9176, 1.316), (-0.4588, 1.136, 0.8699), (-0.2518, 0.94, 1.005), (-0.3329, 0.9176, 1.162), (-0.4588, 1.021, 1.112), (-0.3902, 0.9176, 1.239), (-0.4588, 1.078, 0.9911), (-0.3665, 1.055, 0.9172), (-0.2755, 0.9176, 1.085), (-0.4588, 0.9637, 1.234), (-0.4189, 0.9176, 1.278), (-0.4588, 1.107, 0.9305), (-0.3092, 0.9973, 0.9613), (-0.3042, 0.9176, 1.123), (-0.4588, 0.9924, 1.173), (-0.3616, 0.9176, 1.2), (-0.4588, 1.05, 1.052), (-0.4239, 1.112, 0.8731), (-0.2469, 0.9176, 1.046), (-0.4588, 0.9351, 1.294), (-0.4333, 0.9176, 1.297), (-0.4588, 1.121, 0.9002), (-0.2805, 0.9687, 0.9833), (-0.3186, 0.9176, 1.143), (-0.4588, 1.007, 1.143), (-0.3759, 0.9176, 1.22), (-0.4588, 1.064, 1.021), (-0.3952, 1.083, 0.8951), (-0.2612, 0.9176, 1.065), (-0.4588, 0.9494, 1.264), (-0.4046, 0.9176, 1.258), (-0.4588, 1.093, 0.9608), (-0.3378, 1.026, 0.9392), (-0.2899, 0.9176, 1.104), (-0.4588, 0.9781, 1.203), (-0.3472, 0.9176, 1.181), (-0.4588, 1.035, 1.082), (-0.4525, 1.141, 0.8511), (-0.2326, 0.9176, 1.027), (-0.4588, 0.9209, 1.325), (-0.4564, 0.9178, 1.328), (-0.4588, 1.145, 0.8509), (-0.2337, 0.9225, 1.019), (-0.3419, 0.9176, 1.174), (-0.4588, 1.03, 1.093), (-0.3992, 0.9176, 1.251), (-0.4588, 1.087, 0.9722), (-0.3486, 1.037, 0.931), (-0.2845, 0.9176, 1.097), (-0.4588, 0.9727, 1.215), (-0.4279, 0.9176, 1.29), (-0.4588, 1.116, 0.9116), (-0.2912, 0.9794, 0.9751), (-0.3132, 0.9176, 1.135), (-0.4588, 1.001, 1.154), (-0.3705, 0.9176, 1.212), (-0.4588, 1.059, 1.033), (-0.4059, 1.094, 0.8869), (-0.2558, 0.9176, 1.058), (-0.4588, 0.944, 1.275), (-0.4422, 0.9176, 1.309), (-0.4588, 1.13, 0.8813), (-0.2626, 0.9508, 0.9971), (-0.3275, 0.9176, 1.155), (-0.4588, 1.016, 1.124), (-0.3849, 0.9176, 1.232), (-0.4588, 1.073, 1.002), (-0.3773, 1.065, 0.9089), (-0.2702, 0.9176, 1.077), (-0.4588, 0.9584, 1.245), (-0.4135, 0.9176, 1.27), (-0.4588, 1.102, 0.9419), (-0.3199, 1.008, 0.953), (-0.2988, 0.9176, 1.116), (-0.4588, 0.987, 1.184), (-0.3562, 0.9176, 1.193), (-0.4588, 1.044, 1.063), (-0.4346, 1.123, 0.8648), (-0.2415, 0.9176, 1.039), (-0.4588, 0.9297, 1.306), (-0.4494, 0.9176, 1.318), (-0.4588, 1.138, 0.8661), (-0.2482, 0.9364, 1.008), (-0.3347, 0.9176, 1.164), (-0.4588, 1.023, 1.109), (-0.392, 0.9176, 1.241), (-0.4588, 1.08, 0.9873), (-0.3629, 1.051, 0.9199), (-0.2773, 0.9176, 1.087), (-0.4588, 0.9655, 1.23), (-0.4207, 0.9176, 1.28), (-0.4588, 1.109, 0.9267), (-0.3056, 0.9938, 0.964), (-0.306, 0.9176, 1.126), (-0.4588, 0.9942, 1.169), (-0.3634, 0.9176, 1.203), (-0.4588, 1.052, 1.048), (-0.4203, 1.108, 0.8758), (-0.2487, 0.9176, 1.049), (-0.4588, 0.9369, 1.29), (-0.4351, 0.9176, 1.299), (-0.4588, 1.123, 0.8964), (-0.2769, 0.9651, 0.9861), (-0.3204, 0.9176, 1.145), (-0.4588, 1.009, 1.139), (-0.3777, 0.9176, 1.222), (-0.4588, 1.066, 1.018), (-0.3916, 1.08, 0.8979), (-0.263, 0.9176, 1.068), (-0.4588, 0.9512, 1.26), (-0.4064, 0.9176, 1.261), (-0.4588, 1.095, 0.957), (-0.3342, 1.022, 0.942), (-0.2917, 0.9176, 1.106), (-0.4588, 0.9799, 1.199), (-0.349, 0.9176, 1.184), (-0.4588, 1.037, 1.078), (-0.4489, 1.137, 0.8538), (-0.2343, 0.9176, 1.029), (-0.4588, 0.9225, 1.321), (-0.453, 0.9176, 1.323), (-0.4588, 1.141, 0.8585), (-0.241, 0.9292, 1.014), (-0.3383, 0.9176, 1.169), (-0.4588, 1.026, 1.101), (-0.3956, 0.9176, 1.246), (-0.4588, 1.084, 0.9798), (-0.3557, 1.044, 0.9254), (-0.2809, 0.9176, 1.092), (-0.4588, 0.9691, 1.222), (-0.4243, 0.9176, 1.285), (-0.4588, 1.112, 0.9191), (-0.2984, 0.9866, 0.9695), (-0.3096, 0.9176, 1.13), (-0.4588, 0.9978, 1.162), (-0.3669, 0.9176, 1.208), (-0.4588, 1.055, 1.04), (-0.4131, 1.101, 0.8814), (-0.2522, 0.9176, 1.053), (-0.4588, 0.9404, 1.283), (-0.4386, 0.9176, 1.304), (-0.4588, 1.127, 0.8888), (-0.2697, 0.9579, 0.9916), (-0.3239, 0.9176, 1.15), (-0.4588, 1.012, 1.131), (-0.3813, 0.9176, 1.227), (-0.4588, 1.069, 1.01), (-0.3844, 1.073, 0.9034), (-0.2666, 0.9176, 1.073), (-0.4588, 0.9548, 1.253), (-0.41, 0.9176, 1.265), (-0.4588, 1.098, 0.9494), (-0.3271, 1.015, 0.9475), (-0.2953, 0.9176, 1.111), (-0.4588, 0.9835, 1.192), (-0.3526, 0.9176, 1.188), (-0.4588, 1.041, 1.071), (-0.4418, 1.13, 0.8593), (-0.2379, 0.9176, 1.034), (-0.4588, 0.9261, 1.313), (-0.4458, 0.9176, 1.314), (-0.4588, 1.134, 0.8737), (-0.2554, 0.9436, 1.003), (-0.3311, 0.9176, 1.159), (-0.4588, 1.019, 1.116), (-0.3885, 0.9176, 1.237), (-0.4588, 1.077, 0.9949), (-0.3701, 1.058, 0.9144), (-0.2738, 0.9176, 1.082), (-0.4588, 0.962, 1.237), (-0.4171, 0.9176, 1.275), (-0.4588, 1.105, 0.9343), (-0.3127, 1.001, 0.9585), (-0.3024, 0.9176, 1.121), (-0.4588, 0.9906, 1.177), (-0.3598, 0.9176, 1.198), (-0.4588, 1.048, 1.056), (-0.4274, 1.116, 0.8703), (-0.2451, 0.9176, 1.044), (-0.4588, 0.9333, 1.298), (-0.4315, 0.9176, 1.294), (-0.4588, 1.12, 0.904), (-0.2841, 0.9723, 0.9806), (-0.3168, 0.9176, 1.14), (-0.4588, 1.005, 1.146), (-0.3741, 0.9176, 1.217), (-0.4588, 1.062, 1.025), (-0.3988, 1.087, 0.8924), (-0.2594, 0.9176, 1.063), (-0.4588, 0.9476, 1.268), (-0.4028, 0.9176, 1.256), (-0.4588, 1.091, 0.9646), (-0.3414, 1.03, 0.9365), (-0.2881, 0.9176, 1.102), (-0.4588, 0.9763, 1.207), (-0.3454, 0.9176, 1.179), (-0.4588, 1.034, 1.086), (-0.4561, 1.144, 0.8484), (-0.2308, 0.9175, 1.024), (-0.4587, 0.9193, 1.328), (-0.4573, 0.9178, 1.329), (-0.4588, 1.146, 0.849), (-0.2319, 0.9207, 1.021), (-0.3428, 0.9176, 1.175), (-0.4588, 1.031, 1.092), (-0.4001, 0.9176, 1.252), (-0.4588, 1.088, 0.9703), (-0.3468, 1.035, 0.9323), (-0.2854, 0.9176, 1.098), (-0.4588, 0.9736, 1.213), (-0.4288, 0.9176, 1.291), (-0.4588, 1.117, 0.9097), (-0.2894, 0.9776, 0.9764), (-0.3141, 0.9176, 1.136), (-0.4588, 1.002, 1.152), (-0.3714, 0.9176, 1.214), (-0.4588, 1.06, 1.031), (-0.4041, 1.092, 0.8882), (-0.2567, 0.9176, 1.059), (-0.4588, 0.9449, 1.273), (-0.4431, 0.9176, 1.31), (-0.4588, 1.131, 0.8794), (-0.2608, 0.949, 0.9985), (-0.3284, 0.9176, 1.156), (-0.4588, 1.017, 1.122), (-0.3858, 0.9176, 1.233), (-0.4588, 1.074, 1.001), (-0.3755, 1.064, 0.9103), (-0.2711, 0.9176, 1.079), (-0.4588, 0.9593, 1.243), (-0.4144, 0.9176, 1.271), (-0.4588, 1.103, 0.94), (-0.3181, 1.006, 0.9544), (-0.2997, 0.9176, 1.117), (-0.4588, 0.9879, 1.182), (-0.3571, 0.9176, 1.194), (-0.4588, 1.045, 1.061), (-0.4328, 1.121, 0.8662), (-0.2424, 0.9176, 1.04), (-0.4588, 0.9306, 1.304), (-0.4503, 0.9176, 1.32), (-0.4588, 1.138, 0.8642), (-0.2464, 0.9346, 1.01), (-0.3356, 0.9176, 1.165), (-0.4588, 1.024, 1.107), (-0.3929, 0.9176, 1.243), (-0.4588, 1.081, 0.9854), (-0.3611, 1.049, 0.9213), (-0.2782, 0.9176, 1.088), (-0.4588, 0.9664, 1.228), (-0.4216, 0.9176, 1.281), (-0.4588, 1.11, 0.9248), (-0.3038, 0.992, 0.9654), (-0.3069, 0.9176, 1.127), (-0.4588, 0.9951, 1.167), (-0.3643, 0.9176, 1.204), (-0.4588, 1.052, 1.046), (-0.4185, 1.107, 0.8772), (-0.2496, 0.9176, 1.05), (-0.4588, 0.9378, 1.289), (-0.4359, 0.9176, 1.3), (-0.4588, 1.124, 0.8945), (-0.2751, 0.9633, 0.9875), (-0.3212, 0.9176, 1.146), (-0.4588, 1.009, 1.137), (-0.3786, 0.9176, 1.223), (-0.4588, 1.067, 1.016), (-0.3898, 1.078, 0.8993), (-0.2639, 0.9176, 1.069), (-0.4588, 0.9521, 1.258), (-0.4073, 0.9176, 1.262), (-0.4588, 1.095, 0.9551), (-0.3325, 1.021, 0.9434), (-0.2926, 0.9176, 1.108), (-0.4588, 0.9808, 1.198), (-0.3499, 0.9176, 1.185), (-0.4588, 1.038, 1.076), (-0.4471, 1.135, 0.8552), (-0.2352, 0.9176, 1.03), (-0.4588, 0.9234, 1.319), (-0.4539, 0.9176, 1.325), (-0.4588, 1.142, 0.8566), (-0.2393, 0.9275, 1.015), (-0.3392, 0.9176, 1.17), (-0.4588, 1.027, 1.099), (-0.3965, 0.9176, 1.247), (-0.4588, 1.085, 0.9779), (-0.354, 1.042, 0.9268), (-0.2818, 0.9176, 1.093), (-0.4588, 0.97, 1.22), (-0.4252, 0.9176, 1.286), (-0.4588, 1.113, 0.9172), (-0.2966, 0.9848, 0.9709), (-0.3105, 0.9176, 1.132), (-0.4588, 0.9987, 1.16), (-0.3678, 0.9176, 1.209), (-0.4588, 1.056, 1.038), (-0.4113, 1.1, 0.8827), (-0.2531, 0.9176, 1.055), (-0.4588, 0.9413, 1.281), (-0.4395, 0.9176, 1.305), (-0.4588, 1.128, 0.8869), (-0.2679, 0.9561, 0.993), (-0.3248, 0.9176, 1.151), (-0.4588, 1.013, 1.129), (-0.3822, 0.9176, 1.228), (-0.4588, 1.07, 1.008), (-0.3826, 1.071, 0.9048), (-0.2675, 0.9176, 1.074), (-0.4588, 0.9557, 1.251), (-0.4109, 0.9176, 1.267), (-0.4588, 1.099, 0.9476), (-0.3253, 1.013, 0.9489), (-0.2962, 0.9176, 1.112), (-0.4588, 0.9844, 1.19), (-0.3535, 0.9176, 1.19), (-0.4588, 1.042, 1.069), (-0.44, 1.128, 0.8607), (-0.2388, 0.9176, 1.035), (-0.4588, 0.927, 1.311), (-0.4467, 0.9176, 1.315), (-0.4588, 1.135, 0.8718), (-0.2536, 0.9418, 1.004), (-0.332, 0.9176, 1.161), (-0.4588, 1.02, 1.114), (-0.3894, 0.9176, 1.238), (-0.4588, 1.078, 0.993), (-0.3683, 1.056, 0.9158), (-0.2747, 0.9176, 1.083), (-0.4588, 0.9629, 1.235), (-0.418, 0.9176, 1.276), (-0.4588, 1.106, 0.9324), (-0.3109, 0.9991, 0.9599), (-0.3033, 0.9176, 1.122), (-0.4588, 0.9915, 1.175), (-0.3607, 0.9176, 1.199), (-0.4588, 1.049, 1.054), (-0.4256, 1.114, 0.8717), (-0.246, 0.9176, 1.045), (-0.4588, 0.9342, 1.296), (-0.4324, 0.9176, 1.296), (-0.4588, 1.121, 0.9021), (-0.2823, 0.9705, 0.9819), (-0.3177, 0.9176, 1.141), (-0.4588, 1.006, 1.145), (-0.375, 0.9176, 1.218), (-0.4588, 1.063, 1.023), (-0.397, 1.085, 0.8938), (-0.2603, 0.9176, 1.064), (-0.4588, 0.9485, 1.266), (-0.4037, 0.9176, 1.257), (-0.4588, 1.092, 0.9627), (-0.3396, 1.028, 0.9379), (-0.289, 0.9176, 1.103), (-0.4588, 0.9772, 1.205), (-0.3463, 0.9176, 1.18), (-0.4588, 1.035, 1.084), (-0.4543, 1.143, 0.8498), (-0.2317, 0.9175, 1.026), (-0.4587, 0.9202, 1.327), (-0.4556, 0.9177, 1.327), (-0.4588, 1.144, 0.8528), (-0.2356, 0.924, 1.018), (-0.341, 0.9176, 1.173), (-0.4588, 1.029, 1.095), (-0.3983, 0.9176, 1.25), (-0.4588, 1.087, 0.9741), (-0.3504, 1.039, 0.9296), (-0.2836, 0.9176, 1.096), (-0.4588, 0.9718, 1.217), (-0.427, 0.9176, 1.288), (-0.4588, 1.115, 0.9135), (-0.293, 0.9812, 0.9737), (-0.3123, 0.9176, 1.134), (-0.4588, 1.0, 1.156), (-0.3696, 0.9176, 1.211), (-0.4588, 1.058, 1.035), (-0.4077, 1.096, 0.8855), (-0.2549, 0.9176, 1.057), (-0.4588, 0.9431, 1.277), (-0.4413, 0.9176, 1.308), (-0.4588, 1.13, 0.8832), (-0.2643, 0.9525, 0.9957), (-0.3266, 0.9176, 1.153), (-0.4588, 1.015, 1.126), (-0.384, 0.9176, 1.231), (-0.4588, 1.072, 1.004), (-0.379, 1.067, 0.9075), (-0.2693, 0.9176, 1.076), (-0.4588, 0.9575, 1.247), (-0.4127, 0.9176, 1.269), (-0.4588, 1.101, 0.9438), (-0.3217, 1.01, 0.9516), (-0.298, 0.9176, 1.115), (-0.4588, 0.9861, 1.186), (-0.3553, 0.9176, 1.192), (-0.4588, 1.043, 1.065), (-0.4364, 1.125, 0.8634), (-0.2406, 0.9176, 1.038), (-0.4588, 0.9288, 1.307), (-0.4485, 0.9176, 1.317), (-0.4588, 1.137, 0.868), (-0.25, 0.9382, 1.007), (-0.3338, 0.9176, 1.163), (-0.4588, 1.022, 1.11), (-0.3911, 0.9176, 1.24), (-0.4588, 1.079, 0.9892), (-0.3647, 1.053, 0.9186), (-0.2764, 0.9176, 1.086), (-0.4588, 0.9646, 1.232), (-0.4198, 0.9176, 1.279), (-0.4588, 1.108, 0.9286), (-0.3074, 0.9956, 0.9627), (-0.3051, 0.9176, 1.124), (-0.4588, 0.9933, 1.171), (-0.3625, 0.9176, 1.202), (-0.4588, 1.051, 1.05), (-0.4221, 1.11, 0.8745), (-0.2478, 0.9176, 1.047), (-0.4588, 0.936, 1.292), (-0.4342, 0.9176, 1.298), (-0.4588, 1.122, 0.8983), (-0.2787, 0.9669, 0.9847), (-0.3195, 0.9176, 1.144), (-0.4588, 1.008, 1.141), (-0.3768, 0.9176, 1.221), (-0.4588, 1.065, 1.02), (-0.3934, 1.082, 0.8965), (-0.2621, 0.9176, 1.067), (-0.4588, 0.9503, 1.262), (-0.4055, 0.9176, 1.259), (-0.4588, 1.094, 0.9589), (-0.336, 1.024, 0.9406), (-0.2908, 0.9176, 1.105), (-0.4588, 0.979, 1.201), (-0.3481, 0.9176, 1.182), (-0.4588, 1.036, 1.08), (-0.4507, 1.139, 0.8524), (-0.2334, 0.9176, 1.028), (-0.4588, 0.9216, 1.323), (-0.4521, 0.9176, 1.322), (-0.4588, 1.14, 0.8604), (-0.2428, 0.931, 1.012), (-0.3374, 0.9176, 1.168), (-0.4588, 1.026, 1.103), (-0.3947, 0.9176, 1.245), (-0.4588, 1.083, 0.9817), (-0.3575, 1.046, 0.9241), (-0.28, 0.9176, 1.091), (-0.4588, 0.9682, 1.224), (-0.4234, 0.9176, 1.284), (-0.4588, 1.112, 0.921), (-0.3002, 0.9884, 0.9682), (-0.3087, 0.9176, 1.129), (-0.4588, 0.9969, 1.164), (-0.3661, 0.9176, 1.206), (-0.4588, 1.054, 1.042), (-0.4149, 1.103, 0.88), (-0.2514, 0.9176, 1.052), (-0.4588, 0.9396, 1.285), (-0.4377, 0.9176, 1.303), (-0.4588, 1.126, 0.8907), (-0.2715, 0.9597, 0.9902), (-0.323, 0.9176, 1.149), (-0.4588, 1.011, 1.133), (-0.3804, 0.9176, 1.226), (-0.4588, 1.069, 1.012), (-0.3862, 1.074, 0.902), (-0.2657, 0.9176, 1.071), (-0.4588, 0.9539, 1.254), (-0.4091, 0.9176, 1.264), (-0.4588, 1.097, 0.9513), (-0.3289, 1.017, 0.9461), (-0.2944, 0.9176, 1.11), (-0.4588, 0.9826, 1.194), (-0.3517, 0.9176, 1.187), (-0.4588, 1.04, 1.073), (-0.4436, 1.132, 0.8579), (-0.237, 0.9176, 1.033), (-0.4588, 0.9252, 1.315), (-0.4449, 0.9176, 1.312), (-0.4588, 1.133, 0.8756), (-0.2572, 0.9454, 1.001), (-0.3302, 0.9176, 1.158), (-0.4588, 1.018, 1.118), (-0.3876, 0.9176, 1.235), (-0.4588, 1.076, 0.9968), (-0.3719, 1.06, 0.913), (-0.2729, 0.9176, 1.081), (-0.4588, 0.9611, 1.239), (-0.4162, 0.9176, 1.274), (-0.4588, 1.104, 0.9362), (-0.3145, 1.003, 0.9571), (-0.3015, 0.9176, 1.12), (-0.4588, 0.9897, 1.179), (-0.3589, 0.9176, 1.197), (-0.4588, 1.047, 1.057), (-0.4292, 1.117, 0.8689), (-0.2442, 0.9176, 1.042), (-0.4588, 0.9324, 1.3), (-0.4306, 0.9176, 1.293), (-0.4588, 1.119, 0.9059), (-0.2859, 0.9741, 0.9792), (-0.3159, 0.9176, 1.139), (-0.4588, 1.004, 1.148), (-0.3732, 0.9176, 1.216), (-0.4588, 1.061, 1.027), (-0.4006, 1.089, 0.891), (-0.2585, 0.9176, 1.062), (-0.4588, 0.9467, 1.27), (-0.4019, 0.9176, 1.255), (-0.4588, 1.09, 0.9665), (-0.3432, 1.031, 0.9351), (-0.2872, 0.9176, 1.1), (-0.4588, 0.9754, 1.209), (-0.3445, 0.9176, 1.177), (-0.4588, 1.033, 1.088), (-0.4579, 1.146, 0.8469), (-0.2299, 0.9176, 1.023), (-0.4588, 0.9182, 1.33), (-1.176, 0.4875, 1.045), (-1.176, 0.4588, 1.036), (-1.276, 0.5448, 0.7357), (-1.247, 0.4875, 0.8121), (-1.233, 0.5448, 0.8753)], [], [(83, 140, 288), (287, 7, 136), (286, 8, 143), (87, 144, 285), (105, 132, 284), (106, 147, 283), (99, 148, 282), (109, 131, 281), (110, 151, 280), (102, 152, 279), (278, 12, 124), (277, 656, 23, 155), (276, 17, 156, 302), (117, 128, 275), (274, 24, 159), (95, 160, 273), (272, 64, 120), (162, 163, 271), (135, 164, 270), (269, 63, 119), (268, 66, 167), (267, 62, 168), (169, 88, 266), (170, 320, 319), (157, 172, 264), (173, 304, 301), (262, 296, 175), (261, 45, 176), (260, 59, 115), (178, 179, 259), (711, 707, 695, 710), (181, 84, 257), (256, 70, 183), (255, 57, 184), (185, 112, 254), (186, 187, 253), (142, 188, 252), (189, 111, 251), (190, 191, 250), (150, 192, 249), (193, 91, 248), (194, 195, 247), (149, 196, 246), (197, 108, 245), (198, 199, 244), (139, 200, 243), (201, 107, 242), (202, 203, 241), (146, 204, 240), (205, 92, 239), (206, 207, 238), (145, 208, 237), (209, 104, 236), (210, 211, 235), (127, 212, 234), (233, 47, 103), (214, 215, 297, 232), (130, 216, 231), (230, 40, 96), (218, 219, 229, 327), (228, 321, 33, 220), (221, 100, 227), (222, 223, 226), (123, 224, 225), (225, 80, 222), (160, 222, 64), (11, 225, 160), (226, 61, 157), (24, 226, 157), (120, 222, 226), (227, 16, 117), (223, 117, 61), (80, 227, 223), (218, 220, 79), (156, 1051, 731, 1371, 491, 1211, 891, 1531, 406, 1131, 811, 1451, 571, 1291, 971, 1611, 366, 1091, 771, 1411, 531, 1251, 931, 1571, 446, 1171, 851, 1491, 611, 1331, 1011, 1651, 346, 1071, 751, 1391, 511, 1231, 911, 1551, 426, 1151, 831, 1471, 591, 1311, 991, 1631, 386, 1111, 791, 1431, 551, 1271, 951, 1591, 466, 1191, 871, 1511, 631, 1351, 1031, 1671, 336, 1061, 741, 1381, 501, 1221, 901, 1541, 416, 1141, 821, 1461, 581, 1301, 981, 1621, 376, 1101, 781, 1421, 541, 1261, 941, 1581, 456, 1181, 861, 1501, 621, 1341, 1021, 1661, 356, 1081, 761, 1401, 521, 1241, 921, 1561, 436, 1161, 841, 1481, 601, 1321, 1001, 1641, 396, 1121, 801, 1441, 561, 1281, 961, 1601, 476, 1201, 881, 1521, 641, 1361, 1041, 1681, 331, 1056, 736, 1376, 496, 1216, 896, 1536, 411, 1136, 816, 1456, 576, 1296, 976, 1616, 371, 1096, 776, 1416, 536, 1256, 936, 1576, 451, 1176, 856, 1496, 616, 1336, 1016, 1656, 351, 1076, 756, 1396, 516, 1236, 916, 1556, 431, 1156, 836, 1476, 596, 1316, 996, 1636, 391, 1116, 796, 1436, 556, 1276, 956, 1596, 471, 1196, 876, 1516, 636, 1356, 1036, 1676, 341, 1066, 746, 1386, 506, 1226, 906, 1546, 421, 1146, 826, 1466, 586, 1306, 986, 1626, 381, 1106, 786, 1426, 546, 1266, 946, 1586, 461, 1186, 866, 1506, 626, 1346, 1026, 1666, 361, 1086, 766, 1406, 526, 1246, 926, 1566, 441, 1166, 846, 1486, 606, 1326, 1006, 1646, 401, 1126, 806, 1446, 566, 1286, 966, 1606, 481, 1206, 886, 1526, 646, 1366, 1046, 1686, 218, 1050, 730, 1370, 490, 1210, 890, 1530, 405, 1130, 810, 1450, 570, 1290, 970, 1610, 365, 1090, 770, 1410, 530, 1250, 930, 1570, 445, 1170, 850, 1490, 610, 1330, 1010, 1650, 345, 1070, 750, 1390, 510, 1230, 910, 1550, 425, 1150, 830, 1470, 590, 1310, 990, 1630, 385, 1110, 790, 1430, 550, 1270, 950, 1590, 465, 1190, 870, 1510, 630, 1350, 1030, 1670, 335, 1060, 740, 1380, 500, 1220, 900, 1540, 415, 1140, 820, 1460, 580, 1300, 980, 1620, 375, 1100, 780, 1420, 540, 1260, 940, 1580, 455, 1180, 860, 1500, 620, 1340, 1020, 1660, 355, 1080, 760, 1400, 520, 1240, 920, 1560, 435, 1160, 840, 1480, 600, 1320, 1000, 1640, 395, 1120, 800, 1440, 560, 1280, 960, 1600, 475, 1200, 880, 1520, 640, 1360, 1040, 1680, 330, 1055, 735, 1375, 495, 1215, 895, 1535, 410, 1135, 815, 1455, 575, 1295, 975, 1615, 370, 1095, 775, 1415, 535, 1255, 935, 1575, 450, 1175, 855, 1495, 615, 1335, 1015, 1655, 350, 1075, 755, 1395, 515, 1235, 915, 1555, 430, 1155, 835, 1475, 595, 1315, 995, 1635, 390, 1115, 795, 1435, 555, 1275, 955, 1595, 470, 1195, 875, 1515, 635, 1355, 1035, 1675, 340, 1065, 745, 1385, 505, 1225, 905, 1545, 420, 1145, 825, 1465, 585, 1305, 985, 1625, 380, 1105, 785, 1425, 545, 1265, 945, 1585, 460, 1185, 865, 1505, 625, 1345, 1025, 1665, 360, 1085, 765, 1405, 525, 1245, 925, 1565, 440, 1165, 845, 1485, 605, 1325, 1005, 1645, 400, 1125, 805, 1445, 565, 1285, 965, 1605, 480, 1205, 885, 1525, 645, 1365, 1045, 1685, 326, 1053, 733, 1373, 493, 1213, 893, 1533, 408, 1133, 813, 1453, 573, 1293, 973, 1613, 368, 1093, 773, 1413, 533, 1253, 933, 1573, 448, 1173, 853, 1493, 613, 1333, 1013, 1653, 348, 1073, 753, 1393, 513, 1233, 913, 1553, 428, 1153, 833, 1473, 593, 1313, 993, 1633, 388, 1113, 793, 1433, 553, 1273, 953, 1593, 468, 1193, 873, 1513, 633, 1353, 1033, 1673, 338, 1063, 743, 1383, 503, 1223, 903, 1543, 418, 1143, 823, 1463, 583, 1303, 983, 1623, 378, 1103, 783, 1423, 543, 1263, 943, 1583, 458, 1183, 863, 1503, 623, 1343, 1023, 1663, 358, 1083, 763, 1403, 523, 1243, 923, 1563, 438, 1163, 843, 1483, 603, 1323, 1003, 1643, 398, 1123, 803, 1443, 563, 1283, 963, 1603, 478, 1203, 883, 1523, 643, 1363, 1043, 1683, 333, 1058, 738, 1378, 498, 1218, 898, 1538, 413, 1138, 818, 1458, 578, 1298, 978, 1618, 373, 1098, 778, 1418, 538, 1258, 938, 1578, 453, 1178, 858, 1498, 618, 1338, 1018, 1658, 353, 1078, 758, 1398, 518, 1238, 918, 1558, 433, 1158, 838, 1478, 598, 1318, 998, 1638, 393, 1118, 798, 1438, 558, 1278, 958, 1598, 473, 1198, 878, 1518, 638, 1358, 1038, 1678, 343, 1068, 748, 1388, 508, 1228, 908, 1548, 423, 1148, 828, 1468, 588, 1308, 988, 1628, 383, 1108, 788, 1428, 548, 1268, 948, 1588, 463, 1188, 868, 1508, 628, 1348, 1028, 1668, 363, 1088, 768, 1408, 528, 1248, 928, 1568, 443, 1168, 848, 1488, 608, 1328, 1008, 1648, 403, 1128, 808, 1448, 568, 1288, 968, 1608, 483, 1208, 888, 1528, 648, 1368, 1048, 1688, 60, 1049, 729, 1369, 489, 1209, 889, 1529, 404, 1129, 809, 1449, 569, 1289, 969, 1609, 364, 1089, 769, 1409, 529, 1249, 929, 1569, 444, 1169, 849, 1489, 609, 1329, 1009, 1649, 344, 1069, 749, 1389, 509, 1229, 909, 1549, 424, 1149, 829, 1469, 589, 1309, 989, 1629, 384, 1109, 789, 1429, 549, 1269, 949, 1589, 464, 1189, 869, 1509, 629, 1349, 1029, 1669, 334, 1059, 739, 1379, 499, 1219, 899, 1539, 414, 1139, 819, 1459, 579, 1299, 979, 1619, 374, 1099, 779, 1419, 539, 1259, 939, 1579, 454, 1179, 859, 1499, 619, 1339, 1019, 1659, 354, 1079, 759, 1399, 519, 1239, 919, 1559, 434, 1159, 839, 1479, 599, 1319, 999, 1639, 394, 1119, 799, 1439, 559, 1279, 959, 1599, 474, 1199, 879, 1519, 639, 1359, 1039, 1679, 329, 1054, 734, 1374, 494, 1214, 894, 1534, 409, 1134, 814, 1454, 574, 1294, 974, 1614, 369, 1094, 774, 1414, 534, 1254, 934, 1574, 449, 1174, 854, 1494, 614, 1334, 1014, 1654, 349, 1074, 754, 1394, 514, 1234, 914, 1554, 429, 1154, 834, 1474, 594, 1314, 994, 1634, 389, 1114, 794, 1434, 554, 1274, 954, 1594, 469, 1194, 874, 1514, 634, 1354, 1034, 1674, 339, 1064, 744, 1384, 504, 1224, 904, 1544, 419, 1144, 824, 1464, 584, 1304, 984, 1624, 379, 1104, 784, 1424, 544, 1264, 944, 1584, 459, 1184, 864, 1504, 624, 1344, 1024, 1664, 359, 1084, 764, 1404, 524, 1244, 924, 1564, 439, 1164, 844, 1484, 604, 1324, 1004, 1644, 399, 1124, 804, 1444, 564, 1284, 964, 1604, 479, 1204, 884, 1524, 644, 1364, 1044, 1684, 289, 1052, 732, 1372, 492, 1212, 892, 1532, 407, 1132, 812, 1452, 572, 1292, 972, 1612, 367, 1092, 772, 1412, 532, 1252, 932, 1572, 447, 1172, 852, 1492, 612, 1332, 1012, 1652, 347, 1072, 752, 1392, 512, 1232, 912, 1552, 427, 1152, 832, 1472, 592, 1312, 992, 1632, 387, 1112, 792, 1432, 552, 1272, 952, 1592, 467, 1192, 872, 1512, 632, 1352, 1032, 1672, 337, 1062, 742, 1382, 502, 1222, 902, 1542, 417, 1142, 822, 1462, 582, 1302, 982, 1622, 377, 1102, 782, 1422, 542, 1262, 942, 1582, 457, 1182, 862, 1502, 622, 1342, 1022, 1662, 357, 1082, 762, 1402, 522, 1242, 922, 1562, 437, 1162, 842, 1482, 602, 1322, 1002, 1642, 397, 1122, 802, 1442, 562, 1282, 962, 1602, 477, 1202, 882, 1522, 642, 1362, 1042, 1682, 332, 1057, 737, 1377, 497, 1217, 897, 1537, 412, 1137, 817, 1457, 577, 1297, 977, 1617, 372, 1097, 777, 1417, 537, 1257, 937, 1577, 452, 1177, 857, 1497, 617, 1337, 1017, 1657, 352, 1077, 757, 1397, 517, 1237, 917, 1557, 432, 1157, 837, 1477, 597, 1317, 997, 1637, 392, 1117, 797, 1437, 557, 1277, 957, 1597, 472, 1197, 877, 1517, 637, 1357, 1037, 1677, 342, 1067, 747, 1387, 507, 1227, 907, 1547, 422, 1147, 827, 1467, 587, 1307, 987, 1627, 382, 1107, 787, 1427, 547, 1267, 947, 1587, 462, 1187, 867, 1507, 627, 1347, 1027, 1667, 362, 1087, 767, 1407, 527, 1247, 927, 1567, 442, 1167, 847, 1487, 607, 1327, 1007, 1647, 402, 1127, 807, 1447, 567, 1287, 967, 1607, 482, 1207, 887, 1527, 647, 1367, 1047, 1687), (17, 322, 228, 156), (153, 219, 57), (23, 229, 153), (328, 116, 484), (113, 96, 12), (57, 230, 113), (219, 217, 230), (231, 78, 214), (152, 214, 56), (18, 231, 152), (232, 305, 53, 149), (112, 149, 22), (56, 232, 112), (233, 19, 109), (215, 109, 53, 292), (215, 213, 233), (234, 77, 210), (148, 210, 52), (15, 234, 148), (235, 49, 145), (108, 145, 21), (52, 235, 108), (236, 20, 105), (211, 105, 49), (77, 236, 211), (237, 76, 206), (147, 206, 51), (21, 237, 147), (238, 34, 130), (107, 130, 18), (51, 238, 107), (90, 92, 8), (207, 90, 34), (76, 239, 207), (240, 75, 202), (94, 202, 38), (10, 240, 94), (241, 46, 142), (134, 142, 5), (38, 241, 134), (242, 18, 102), (203, 102, 46), (75, 242, 203), (243, 74, 198), (82, 198, 26), (1, 243, 82), (244, 50, 146), (122, 146, 10), (26, 244, 122), (245, 21, 106), (199, 106, 50), (74, 245, 199), (246, 73, 194), (151, 194, 55), (22, 246, 151), (247, 37, 93), (111, 93, 9), (55, 247, 111), (248, 4, 133), (195, 133, 37), (73, 248, 195), (249, 72, 190), (98, 190, 42), (14, 249, 98), (250, 25, 81), (138, 81, 0), (42, 250, 138), (251, 9, 121), (191, 121, 25), (72, 251, 191), (252, 71, 186), (86, 186, 30), (5, 252, 86), (253, 54, 150), (126, 150, 14), (30, 253, 126), (254, 22, 110), (187, 110, 54), (71, 254, 187), (182, 184, 70), (59, 255, 182), (155, 153, 255), (256, 41, 97), (13, 256, 97), (115, 182, 256), (257, 2, 137), (183, 137, 41), (183, 181, 257), (258, 696, 69, 178), (131, 178, 35), (19, 258, 131), (259, 29, 85), (91, 85, 4), (35, 259, 91), (125, 115, 13), (179, 125, 29), (69, 260, 179), (174, 176, 68), (47, 261, 174), (143, 141, 261), (262, 58, 712, 154), (103, 154, 19), (103, 174, 262), (653, 652, 116, 650), (175, 307, 291), (175, 308, 299), (264, 67, 170), (63, 264, 170), (159, 157, 264), (129, 323, 312), (17, 324, 314), (119, 325, 317), (89, 88, 7), (33, 266, 89), (67, 266, 171), (166, 168, 66), (36, 267, 166), (20, 267, 132), (141, 167, 45), (8, 268, 141), (92, 166, 268), (101, 119, 311, 17), (45, 269, 101), (167, 165, 269), (270, 65, 162), (144, 162, 48), (6, 270, 144), (158, 163, 62), (104, 158, 20), (48, 271, 104), (118, 120, 24), (62, 272, 118), (65, 272, 163), (273, 64, 161), (164, 161, 65), (39, 273, 164), (165, 159, 63), (66, 274, 165), (168, 118, 274), (275, 32, 169), (172, 169, 67), (61, 275, 172), (276, 309, 303), (68, 310, 295), (176, 101, 276), (177, 155, 59), (701, 698, 69, 697), (681, 724, 702), (278, 28, 181), (70, 278, 181), (184, 113, 278), (279, 56, 185), (188, 185, 71), (46, 279, 188), (280, 55, 189), (192, 189, 72), (54, 280, 192), (281, 35, 193), (196, 193, 73), (53, 281, 196), (282, 52, 197), (200, 197, 74), (43, 282, 200), (283, 51, 201), (204, 201, 75), (50, 283, 204), (284, 36, 205), (208, 205, 76), (49, 284, 208), (285, 48, 209), (212, 209, 77), (31, 285, 212), (213, 143, 47), (78, 286, 213), (34, 286, 216), (217, 136, 40), (79, 287, 217), (220, 89, 287), (288, 44, 221), (224, 221, 80), (27, 288, 224), (83, 3, 140), (287, 89, 7), (286, 90, 8), (87, 6, 144), (105, 20, 132), (106, 21, 147), (99, 15, 148), (109, 19, 131), (110, 22, 151), (102, 18, 152), (278, 113, 12), (658, 657, 649, 654), (276, 101, 17), (117, 16, 128), (274, 118, 24), (95, 11, 160), (272, 161, 64), (162, 65, 163), (135, 39, 164), (269, 165, 63), (268, 166, 66), (267, 158, 62), (169, 32, 88), (170, 67, 171, 320), (157, 61, 172), (173, 290, 304), (262, 174, 68), (261, 141, 45), (260, 177, 59), (178, 69, 179), (716, 713, 717, 180, 715), (181, 28, 84), (256, 182, 70), (255, 153, 57), (185, 56, 112), (186, 71, 187), (142, 46, 188), (189, 55, 111), (190, 72, 191), (150, 54, 192), (193, 35, 91), (194, 73, 195), (149, 53, 196), (197, 52, 108), (198, 74, 199), (139, 43, 200), (201, 51, 107), (202, 75, 203), (146, 50, 204), (205, 36, 92), (206, 76, 207), (145, 49, 208), (209, 48, 104), (210, 77, 211), (127, 31, 212), (233, 213, 47), (214, 78, 215), (130, 34, 216), (230, 217, 40), (218, 79, 219), (228, 315, 321), (221, 44, 100), (222, 80, 223), (123, 27, 224), (225, 224, 80), (160, 225, 222), (11, 123, 225), (226, 223, 61), (24, 120, 226), (120, 64, 222), (227, 100, 16), (223, 227, 117), (80, 221, 227), (218, 228, 220), (156, 228, 218, 1686, 1046, 1366, 646, 1526, 886, 1206, 481, 1606, 966, 1286, 566, 1446, 806, 1126, 401, 1646, 1006, 1326, 606, 1486, 846, 1166, 441, 1566, 926, 1246, 526, 1406, 766, 1086, 361, 1666, 1026, 1346, 626, 1506, 866, 1186, 461, 1586, 946, 1266, 546, 1426, 786, 1106, 381, 1626, 986, 1306, 586, 1466, 826, 1146, 421, 1546, 906, 1226, 506, 1386, 746, 1066, 341, 1676, 1036, 1356, 636, 1516, 876, 1196, 471, 1596, 956, 1276, 556, 1436, 796, 1116, 391, 1636, 996, 1316, 596, 1476, 836, 1156, 431, 1556, 916, 1236, 516, 1396, 756, 1076, 351, 1656, 1016, 1336, 616, 1496, 856, 1176, 451, 1576, 936, 1256, 536, 1416, 776, 1096, 371, 1616, 976, 1296, 576, 1456, 816, 1136, 411, 1536, 896, 1216, 496, 1376, 736, 1056, 331, 1681, 1041, 1361, 641, 1521, 881, 1201, 476, 1601, 961, 1281, 561, 1441, 801, 1121, 396, 1641, 1001, 1321, 601, 1481, 841, 1161, 436, 1561, 921, 1241, 521, 1401, 761, 1081, 356, 1661, 1021, 1341, 621, 1501, 861, 1181, 456, 1581, 941, 1261, 541, 1421, 781, 1101, 376, 1621, 981, 1301, 581, 1461, 821, 1141, 416, 1541, 901, 1221, 501, 1381, 741, 1061, 336, 1671, 1031, 1351, 631, 1511, 871, 1191, 466, 1591, 951, 1271, 551, 1431, 791, 1111, 386, 1631, 991, 1311, 591, 1471, 831, 1151, 426, 1551, 911, 1231, 511, 1391, 751, 1071, 346, 1651, 1011, 1331, 611, 1491, 851, 1171, 446, 1571, 931, 1251, 531, 1411, 771, 1091, 366, 1611, 971, 1291, 571, 1451, 811, 1131, 406, 1531, 891, 1211, 491, 1371, 731, 1051), (17, 314, 322), (153, 229, 219), (23, 650, 116, 485, 229), (60, 1688, 1048, 1368, 648, 1528, 888, 1208, 483, 1608, 968, 1288, 568, 1448, 808, 1128, 403, 1648, 1008, 1328, 608, 1488, 848, 1168, 443, 1568, 928, 1248, 528, 1408, 768, 1088, 363, 1668, 1028, 1348, 628, 1508, 868, 1188, 463, 1588, 948, 1268, 548, 1428, 788, 1108, 383, 1628, 988, 1308, 588, 1468, 828, 1148, 423, 1548, 908, 1228, 508, 1388, 748, 1068, 343, 1678, 1038, 1358, 638, 1518, 878, 1198, 473, 1598, 958, 1278, 558, 1438, 798, 1118, 393, 1638, 998, 1318, 598, 1478, 838, 1158, 433, 1558, 918, 1238, 518, 1398, 758, 1078, 353, 1658, 1018, 1338, 618, 1498, 858, 1178, 453, 1578, 938, 1258, 538, 1418, 778, 1098, 373, 1618, 978, 1298, 578, 1458, 818, 1138, 413, 1538, 898, 1218, 498, 1378, 738, 1058, 333, 1683, 1043, 1363, 643, 1523, 883, 1203, 478, 1603, 963, 1283, 563, 1443, 803, 1123, 398, 1643, 1003, 1323, 603, 1483, 843, 1163, 438, 1563, 923, 1243, 523, 1403, 763, 1083, 358, 1663, 1023, 1343, 623, 1503, 863, 1183, 458, 1583, 943, 1263, 543, 1423, 783, 1103, 378, 1623, 983, 1303, 583, 1463, 823, 1143, 418, 1543, 903, 1223, 503, 1383, 743, 1063, 338, 1673, 1033, 1353, 633, 1513, 873, 1193, 468, 1593, 953, 1273, 553, 1433, 793, 1113, 388, 1633, 993, 1313, 593, 1473, 833, 1153, 428, 1553, 913, 1233, 513, 1393, 753, 1073, 348, 1653, 1013, 1333, 613, 1493, 853, 1173, 448, 1573, 933, 1253, 533, 1413, 773, 1093, 368, 1613, 973, 1293, 573, 1453, 813, 1133, 408, 1533, 893, 1213, 493, 1373, 733, 1053, 326, 328, 486), (113, 230, 96), (57, 219, 230), (219, 79, 217), (231, 216, 78), (152, 231, 214), (18, 130, 231), (232, 297, 305), (112, 232, 149), (56, 214, 232), (233, 103, 19), (215, 233, 109), (215, 78, 213), (234, 212, 77), (148, 234, 210), (15, 127, 234), (235, 211, 49), (108, 235, 145), (52, 210, 235), (236, 104, 20), (211, 236, 105), (77, 209, 236), (237, 208, 76), (147, 237, 206), (21, 145, 237), (238, 207, 34), (107, 238, 130), (51, 206, 238), (90, 239, 92), (207, 239, 90), (76, 205, 239), (240, 204, 75), (94, 240, 202), (10, 146, 240), (241, 203, 46), (134, 241, 142), (38, 202, 241), (242, 107, 18), (203, 242, 102), (75, 201, 242), (243, 200, 74), (82, 243, 198), (1, 139, 243), (244, 199, 50), (122, 244, 146), (26, 198, 244), (245, 108, 21), (199, 245, 106), (74, 197, 245), (246, 196, 73), (151, 246, 194), (22, 149, 246), (247, 195, 37), (111, 247, 93), (55, 194, 247), (248, 91, 4), (195, 248, 133), (73, 193, 248), (249, 192, 72), (98, 249, 190), (14, 150, 249), (250, 191, 25), (138, 250, 81), (42, 190, 250), (251, 111, 9), (191, 251, 121), (72, 189, 251), (252, 188, 71), (86, 252, 186), (5, 142, 252), (253, 187, 54), (126, 253, 150), (30, 186, 253), (254, 112, 22), (187, 254, 110), (71, 185, 254), (182, 255, 184), (59, 155, 255), (155, 23, 153), (256, 183, 41), (13, 115, 256), (115, 59, 182), (257, 84, 2), (183, 257, 137), (183, 70, 181), (258, 710, 695, 696), (131, 258, 178), (19, 154, 708, 258), (259, 179, 29), (91, 259, 85), (35, 178, 259), (125, 260, 115), (179, 260, 125), (69, 698, 177, 260), (174, 261, 176), (47, 143, 261), (143, 8, 141), (262, 291, 58), (103, 262, 154), (103, 47, 174), (114, 300, 306, 651), (175, 299, 307), (175, 296, 308), (264, 172, 67), (63, 159, 264), (159, 24, 157), (129, 318, 323), (17, 311, 324), (119, 63, 170, 325), (89, 266, 88), (33, 313, 171, 266), (67, 169, 266), (166, 267, 168), (36, 132, 267), (20, 158, 267), (141, 268, 167), (8, 92, 268), (92, 36, 166), (101, 269, 119), (45, 167, 269), (167, 66, 165), (270, 164, 65), (144, 270, 162), (6, 135, 270), (158, 271, 163), (104, 271, 158), (48, 162, 271), (118, 272, 120), (62, 163, 272), (65, 161, 272), (273, 160, 64), (164, 273, 161), (39, 95, 273), (165, 274, 159), (66, 168, 274), (168, 62, 118), (275, 128, 32), (172, 275, 169), (61, 117, 275), (276, 302, 309), (68, 176, 276, 310), (176, 45, 101), (177, 703, 277, 155), (706, 703, 177, 705), (58, 692, 672, 682, 662, 687, 667, 677, 293, 689, 669, 679, 659, 684, 664, 674, 114, 693, 673, 683, 663, 688, 668, 678, 655, 690, 670, 680, 660, 685, 665, 675, 277, 726, 691, 722, 671, 724, 681, 720, 661, 725, 686, 721, 666, 723, 676, 719), (278, 124, 28), (70, 184, 278), (184, 57, 113), (279, 152, 56), (188, 279, 185), (46, 102, 279), (280, 151, 55), (192, 280, 189), (54, 110, 280), (281, 131, 35), (196, 281, 193), (53, 109, 281), (282, 148, 52), (200, 282, 197), (43, 99, 282), (283, 147, 51), (204, 283, 201), (50, 106, 283), (284, 132, 36), (208, 284, 205), (49, 105, 284), (285, 144, 48), (212, 285, 209), (31, 87, 285), (213, 286, 143), (78, 216, 286), (34, 90, 286), (217, 287, 136), (79, 220, 287), (220, 33, 89), (288, 140, 44), (224, 288, 221), (27, 83, 288), (309, 289, 1684, 1044, 1364, 644, 1524, 884, 1204, 479, 1604, 964, 1284, 564, 1444, 804, 1124, 399, 1644, 1004, 1324, 604, 1484, 844, 1164, 439, 1564, 924, 1244, 524, 1404, 764, 1084, 359, 1664, 1024, 1344, 624, 1504, 864, 1184, 459, 1584, 944, 1264, 544, 1424, 784, 1104, 379, 1624, 984, 1304, 584, 1464, 824, 1144, 419, 1544, 904, 1224, 504, 1384, 744, 1064, 339, 1674, 1034, 1354, 634, 1514, 874, 1194, 469, 1594, 954, 1274, 554, 1434, 794, 1114, 389, 1634, 994, 1314, 594, 1474, 834, 1154, 429, 1554, 914, 1234, 514, 1394, 754, 1074, 349, 1654, 1014, 1334, 614, 1494, 854, 1174, 449, 1574, 934, 1254, 534, 1414, 774, 1094, 369, 1614, 974, 1294, 574, 1454, 814, 1134, 409, 1534, 894, 1214, 494, 1374, 734, 1054, 329, 1679, 1039, 1359, 639, 1519, 879, 1199, 474, 1599, 959, 1279, 559, 1439, 799, 1119, 394, 1639, 999, 1319, 599, 1479, 839, 1159, 434, 1559, 919, 1239, 519, 1399, 759, 1079, 354, 1659, 1019, 1339, 619, 1499, 859, 1179, 454, 1579, 939, 1259, 539, 1419, 779, 1099, 374, 1619, 979, 1299, 579, 1459, 819, 1139, 414, 1539, 899, 1219, 499, 1379, 739, 1059, 334, 1669, 1029, 1349, 629, 1509, 869, 1189, 464, 1589, 949, 1269, 549, 1429, 789, 1109, 384, 1629, 989, 1309, 589, 1469, 829, 1149, 424, 1549, 909, 1229, 509, 1389, 749, 1069, 344, 1649, 1009, 1329, 609, 1489, 849, 1169, 444, 1569, 929, 1249, 529, 1409, 769, 1089, 364, 1609, 969, 1289, 569, 1449, 809, 1129, 404, 1529, 889, 1209, 489, 1369, 729, 1049, 60), (309, 302, 289), (302, 156, 1687, 1047, 1367, 647, 1527, 887, 1207, 482, 1607, 967, 1287, 567, 1447, 807, 1127, 402, 1647, 1007, 1327, 607, 1487, 847, 1167, 442, 1567, 927, 1247, 527, 1407, 767, 1087, 362, 1667, 1027, 1347, 627, 1507, 867, 1187, 462, 1587, 947, 1267, 547, 1427, 787, 1107, 382, 1627, 987, 1307, 587, 1467, 827, 1147, 422, 1547, 907, 1227, 507, 1387, 747, 1067, 342, 1677, 1037, 1357, 637, 1517, 877, 1197, 472, 1597, 957, 1277, 557, 1437, 797, 1117, 392, 1637, 997, 1317, 597, 1477, 837, 1157, 432, 1557, 917, 1237, 517, 1397, 757, 1077, 352, 1657, 1017, 1337, 617, 1497, 857, 1177, 452, 1577, 937, 1257, 537, 1417, 777, 1097, 372, 1617, 977, 1297, 577, 1457, 817, 1137, 412, 1537, 897, 1217, 497, 1377, 737, 1057, 332, 1682, 1042, 1362, 642, 1522, 882, 1202, 477, 1602, 962, 1282, 562, 1442, 802, 1122, 397, 1642, 1002, 1322, 602, 1482, 842, 1162, 437, 1562, 922, 1242, 522, 1402, 762, 1082, 357, 1662, 1022, 1342, 622, 1502, 862, 1182, 457, 1582, 942, 1262, 542, 1422, 782, 1102, 377, 1622, 982, 1302, 582, 1462, 822, 1142, 417, 1542, 902, 1222, 502, 1382, 742, 1062, 337, 1672, 1032, 1352, 632, 1512, 872, 1192, 467, 1592, 952, 1272, 552, 1432, 792, 1112, 387, 1632, 992, 1312, 592, 1472, 832, 1152, 427, 1552, 912, 1232, 512, 1392, 752, 1072, 347, 1652, 1012, 1332, 612, 1492, 852, 1172, 447, 1572, 932, 1252, 532, 1412, 772, 1092, 367, 1612, 972, 1292, 572, 1452, 812, 1132, 407, 1532, 892, 1212, 492, 1372, 732, 1052, 289), (308, 295, 173), (308, 296, 295), (296, 68, 295), (307, 300, 114), (307, 299, 300), (299, 263, 300), (306, 298, 116, 652), (306, 300, 298), (300, 263, 298), (305, 292, 53), (305, 297, 292), (297, 215, 292), (304, 294, 484, 116), (304, 290, 294), (290, 60, 487, 294), (295, 303, 173), (295, 310, 303), (310, 276, 303), (303, 290, 173), (303, 309, 290), (309, 60, 290), (299, 301, 263), (299, 308, 301), (308, 173, 301), (291, 293, 677, 667, 687, 662, 682, 672, 692, 58), (291, 307, 293), (307, 114, 674, 664, 684, 659, 679, 669, 689, 293), (301, 298, 263), (301, 304, 298), (304, 116, 298), (324, 317, 265), (324, 311, 317), (311, 119, 317), (323, 316, 171), (323, 318, 316), (318, 265, 316), (322, 315, 228), (322, 314, 315), (314, 129, 315), (321, 312, 33), (321, 315, 312), (315, 129, 312), (317, 319, 265), (317, 325, 319), (325, 170, 319), (314, 318, 129), (314, 324, 318), (324, 265, 318), (312, 313, 33), (312, 323, 313), (323, 171, 313), (319, 316, 265), (319, 320, 316), (320, 171, 316), (328, 327, 229, 488), (328, 326, 327), (326, 1685, 1045, 1365, 645, 1525, 885, 1205, 480, 1605, 965, 1285, 565, 1445, 805, 1125, 400, 1645, 1005, 1325, 605, 1485, 845, 1165, 440, 1565, 925, 1245, 525, 1405, 765, 1085, 360, 1665, 1025, 1345, 625, 1505, 865, 1185, 460, 1585, 945, 1265, 545, 1425, 785, 1105, 380, 1625, 985, 1305, 585, 1465, 825, 1145, 420, 1545, 905, 1225, 505, 1385, 745, 1065, 340, 1675, 1035, 1355, 635, 1515, 875, 1195, 470, 1595, 955, 1275, 555, 1435, 795, 1115, 390, 1635, 995, 1315, 595, 1475, 835, 1155, 430, 1555, 915, 1235, 515, 1395, 755, 1075, 350, 1655, 1015, 1335, 615, 1495, 855, 1175, 450, 1575, 935, 1255, 535, 1415, 775, 1095, 370, 1615, 975, 1295, 575, 1455, 815, 1135, 410, 1535, 895, 1215, 495, 1375, 735, 1055, 330, 1680, 1040, 1360, 640, 1520, 880, 1200, 475, 1600, 960, 1280, 560, 1440, 800, 1120, 395, 1640, 1000, 1320, 600, 1480, 840, 1160, 435, 1560, 920, 1240, 520, 1400, 760, 1080, 355, 1660, 1020, 1340, 620, 1500, 860, 1180, 455, 1580, 940, 1260, 540, 1420, 780, 1100, 375, 1620, 980, 1300, 580, 1460, 820, 1140, 415, 1540, 900, 1220, 500, 1380, 740, 1060, 335, 1670, 1030, 1350, 630, 1510, 870, 1190, 465, 1590, 950, 1270, 550, 1430, 790, 1110, 385, 1630, 990, 1310, 590, 1470, 830, 1150, 425, 1550, 910, 1230, 510, 1390, 750, 1070, 345, 1650, 1010, 1330, 610, 1490, 850, 1170, 445, 1570, 930, 1250, 530, 1410, 770, 1090, 365, 1610, 970, 1290, 570, 1450, 810, 1130, 405, 1530, 890, 1210, 490, 1370, 730, 1050, 218, 327), (649, 653, 650, 23, 654), (114, 651, 653, 649, 657), (651, 306, 652, 653), (656, 658, 654, 23), (277, 675, 665, 685, 660, 680, 670, 690, 655, 658, 656), (655, 678, 668, 688, 663, 683, 673, 693, 114, 657, 658), (696, 694, 697, 69), (696, 695, 694), (695, 707, 180, 1690, 700, 694), (700, 1692, 701, 697, 694), (180, 1689, 704, 1693, 699, 1691, 701, 1692, 700, 1690), (699, 705, 177, 698, 701, 1691), (704, 706, 705, 699, 1693), (180, 727, 702, 706, 704, 1689), (702, 718, 277, 703, 706), (262, 175, 291), (262, 68, 296), (708, 711, 710, 258), (154, 714, 709, 711, 708), (709, 715, 180, 707, 711), (714, 716, 715, 709), (154, 712, 716, 714), (712, 58, 728, 713, 716), (728, 58, 719), (676, 723, 728), (728, 719, 676), (180, 717, 727), (713, 721, 686), (723, 666, 728), (686, 725, 713), (666, 721, 728), (717, 702, 727), (702, 713, 720), (728, 721, 713), (661, 720, 713), (713, 725, 661), (718, 702, 724), (726, 277, 718), (671, 722, 718), (691, 726, 718), (717, 713, 702), (720, 681, 702), (724, 671, 718), (691, 718, 722), (487, 60, 486), (328, 488, 485), (487, 486, 294), (294, 486, 328), (488, 229, 485), (485, 116, 328), (484, 294, 328)])
me_plane_001.polygons.foreach_set('material_index', [0, 1, 0, 0, 0, 0, 0, 1, 0, 0, 0, 1, 1, 0, 1, 0, 0, 0, 0, 1, 1, 0, 1, 1, 1, 2, 1, 1, 1, 0, 2, 0, 0, 1, 0, 0, 0, 0, 0, 0, 0, 0, 0, 0, 0, 0, 0, 0, 0, 0, 0, 0, 0, 0, 0, 1, 0, 0, 0, 1, 1, 0, 0, 0, 0, 0, 0, 1, 1, 0, 0, 0, 0, 1, 1, 1, 1, 1, 1, 0, 1, 1, 0, 0, 0, 0, 0, 0, 1, 0, 0, 0, 0, 0, 0, 0, 0, 0, 0, 0, 0, 0, 0, 0, 0, 0, 0, 0, 0, 0, 0, 0, 0, 0, 0, 0, 0, 0, 0, 0, 0, 0, 0, 0, 0, 0, 0, 0, 0, 0, 0, 0, 0, 0, 0, 0, 0, 0, 0, 0, 0, 0, 0, 0, 0, 0, 0, 0, 0, 0, 0, 0, 0, 0, 0, 1, 1, 0, 0, 0, 0, 0, 0, 1, 1, 1, 0, 0, 0, 0, 0, 1, 1, 1, 1, 1, 1, 1, 2, 2, 2, 1, 1, 1, 2, 1, 1, 1, 1, 1, 1, 0, 0, 1, 0, 0, 1, 1, 1, 0, 0, 0, 0, 0, 0, 1, 0, 0, 0, 0, 0, 1, 1, 1, 1, 1, 1, 1, 1, 1, 1, 1, 1, 0, 0, 0, 0, 0, 0, 0, 0, 0, 0, 0, 0, 0, 0, 0, 0, 0, 0, 0, 0, 0, 0, 0, 0, 0, 0, 0, 1, 1, 1, 0, 0, 0, 0, 1, 0, 0, 0, 0, 0, 1, 0, 0, 0, 2, 1, 0, 1, 0, 0, 0, 0, 1, 1, 0, 1, 1, 1, 2, 1, 1, 1, 1, 2, 0, 0, 1, 0, 0, 0, 0, 0, 0, 0, 0, 0, 0, 0, 0, 0, 0, 0, 0, 0, 0, 0, 0, 0, 0, 0, 0, 1, 1, 1, 0, 0, 0, 0, 0, 0, 0, 1, 0, 0, 0, 0, 1, 1, 1, 1, 1, 1, 0, 1, 1, 0, 0, 0, 0, 0, 0, 1, 0, 0, 0, 0, 0, 0, 0, 0, 0, 0, 0, 0, 0, 0, 0, 0, 0, 0, 0, 0, 0, 0, 0, 0, 0, 0, 0, 0, 0, 0, 0, 0, 0, 0, 0, 0, 0, 0, 0, 0, 0, 0, 0, 0, 0, 0, 0, 0, 0, 0, 0, 0, 0, 0, 0, 0, 0, 0, 0, 0, 0, 0, 0, 0, 0, 1, 1, 1, 0, 0, 1, 0, 0, 0, 2, 1, 1, 0, 0, 0, 0, 0, 1, 1, 1, 0, 1, 1, 1, 2, 2, 2, 1, 1, 1, 2, 1, 1, 1, 1, 1, 0, 0, 0, 1, 0, 0, 1, 1, 1, 0, 0, 0, 0, 0, 0, 0, 0, 0, 0, 0, 0, 1, 1, 1, 0, 1, 0, 1, 1, 1, 1, 1, 2, 0, 0, 1, 0, 0, 0, 0, 0, 0, 1, 0, 0, 0, 0, 0, 0, 0, 0, 0, 0, 0, 0, 0, 0, 0, 0, 0, 1, 1, 1, 0, 0, 0, 2, 1, 1, 2, 2, 1, 2, 2, 2, 2, 2, 2, 0, 0, 0, 2, 2, 2, 2, 1, 1, 2, 2, 2, 2, 2, 2, 2, 2, 2, 2, 2, 2, 2, 1, 1, 1, 2, 2, 1, 1, 2, 1, 1, 2, 2, 1, 1, 2, 2, 2, 1, 1, 1, 2, 1, 1, 1, 1, 1, 2, 2, 2, 2, 2, 2, 1, 2, 2, 2, 2, 1, 1, 2, 1, 1, 1, 2, 2, 2, 2, 1, 1, 1, 1, 1, 2, 1, 1, 1, 1, 2, 1, 1, 1, 1, 1, 1, 1, 1, 2, 1, 1, 1, 1, 1, 1, 1, 1, 1, 1])
me_plane_001.materials.append(mat_material_001)
me_plane_001.materials.append(mat_material_002)
me_plane_001.materials.append(mat_material_003)
me_plane_001.use_remesh_preserve_volume = False
me_plane_001.use_remesh_preserve_attributes = False
me_plane_001.use_mirror_vertex_groups = False
me_plane_001.update()

# ---- objects
ob_plane = bpy.data.objects.new('Plane', me_plane_001)
ob_lamp = bpy.data.objects.new('Lamp', light_lamp)
ob_camera = bpy.data.objects.new('Camera', cam_camera)

# ---- transforms, parenting, visibility, modifiers, constraints
ob_plane.location = (1.393, 1.58, 0.8286)
ob_plane.lineart.crease_threshold = 0.0
ob_lamp.location = (4.076, 1.005, 5.904)
ob_lamp.rotation_euler = (0.6503, 0.05522, 1.866)
ob_lamp.lock_rotations_4d = False
ob_lamp.empty_display_type = 'ARROWS'
ob_lamp.color = (0.0, 0.0, 0.0, 0.0)
ob_lamp.lineart.crease_threshold = 0.0
ob_camera.location = (7.481, -6.508, 5.344)
ob_camera.rotation_euler = (1.109, 0.0, 0.8149)
ob_camera.lock_rotations_4d = False
ob_camera.empty_display_type = 'ARROWS'
ob_camera.color = (0.0, 0.0, 0.0, 0.0)
ob_camera.display_type = 'WIRE'
ob_camera.lineart.crease_threshold = 0.0

# ---- collection membership
col_collection_1.objects.link(ob_plane)
col_collection_1.objects.link(ob_lamp)
col_collection_1.objects.link(ob_camera)

# ---- scene / render settings (as saved in the file)
scene.camera = ob_camera
scene.frame_start = 1; scene.frame_end = 250; scene.frame_set(2)
scene.render.engine = 'BLENDER_EEVEE_NEXT'
scene.render.resolution_percentage = 50
scene.render.dither_intensity = 0.0
scene.cycles.use_denoising = False
scene.cycles.samples = 128
scene.cycles.sampling_pattern = 'TABULATED_SOBOL'
scene.cycles.use_adaptive_sampling = False
scene.cycles.use_light_tree = False
scene.cycles.blur_glossy = 0.0
scene.cycles.sample_clamp_indirect = 0.0
scene.view_settings.view_transform = 'Standard'
bpy.context.view_layer.update()

